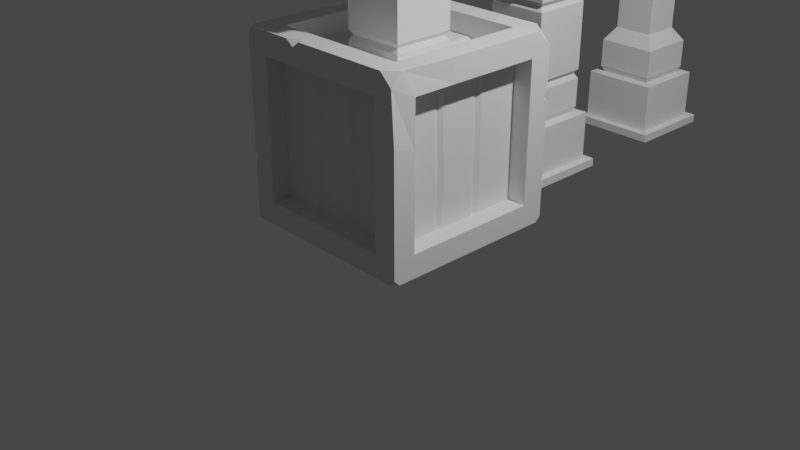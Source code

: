 # Source: dungeon.blend  (saved by Blender 3.4.6; exported with 4.5.12 LTS)
import bpy
from mathutils import Matrix  # noqa: F401  (used for matrix-valued properties, if any)

bpy.ops.wm.read_factory_settings(use_empty=True)
scene = bpy.context.scene
scene.name = 'Scene'

# ---- collections
col_collection = bpy.data.collections.new('Collection'); scene.collection.children.link(col_collection)

# ---- world
world_world = bpy.data.worlds.new('World'); scene.world = world_world
world_world.use_nodes = True; world_world.node_tree.nodes.clear()
_N = world_world.node_tree.nodes; _L = world_world.node_tree.links
n0 = _N.new('ShaderNodeOutputWorld'); n0.name = 'World Output'; n0.location = (300, 300)
n1 = _N.new('ShaderNodeBackground'); n1.name = 'Background'; n1.location = (10, 300)
n1.inputs[0].default_value = (0.05088, 0.05088, 0.05088, 1.0)
_L.new(n1.outputs[0], n0.inputs[0])
n0.is_active_output = True
world_world.color = (0.05088, 0.05088, 0.05088)
world_world.use_sun_shadow = False
world_world.sun_shadow_jitter_overblur = 0.0

# ---- cameras
cam_camera = bpy.data.cameras.new('Camera')
cam_camera.clip_end = 100.0
cam_camera.ortho_scale = 7.314

# ---- lights
light_light = bpy.data.lights.new('Light', 'POINT')
light_light.transmission_factor = 0.0
light_light.energy = 1000.0
light_light.shadow_soft_size = 0.1
light_light.shadow_maximum_resolution = 0.006
light_light.use_absolute_resolution = True

# ---- meshes
me_cylinder_001 = bpy.data.meshes.new('Cylinder.001')
me_cylinder_001.from_pydata([(0.0, 0.3905, -0.6), (0.0, 0.3905, 0.6), (0.1953, 0.3382, -0.6), (0.1953, 0.3382, 0.6), (0.3382, 0.1953, -0.6), (0.3905, 0.0, -0.5919), (0.3905, 0.0, 0.5889), (0.3382, -0.1953, -0.6), (0.3382, -0.1953, 0.6), (0.1953, -0.3382, -0.6), (0.0, -0.3905, -0.6), (0.0, -0.3905, 0.6), (-0.1953, -0.3382, -0.6), (-0.1953, -0.3382, 0.6122), (-0.3382, -0.1953, 0.6), (-0.3905, 0.0, -0.6), (-0.3905, 0.0, 0.6), (-0.3382, 0.1953, -0.6), (-0.3382, 0.1953, 0.6), (-0.1953, 0.3382, -0.5794), (-0.1953, 0.3382, 0.6), (-0.3221, -0.5578, 0.2832), (-0.3344, -0.5792, 0.1245), (-0.3344, -0.5792, -0.114), (-0.3221, -0.5578, -0.2832), (-0.5578, -0.3221, 0.2832), (-0.5792, -0.3344, 0.114), (-0.5792, -0.3344, -0.114), (-0.5578, -0.3221, -0.2659), (-0.6441, -2.924e-11, 0.2722), (-0.6688, 9.359e-11, 0.114), (-0.6688, 9.359e-11, -0.114), (-0.6441, -2.924e-11, -0.2832), (-0.5578, 0.3221, 0.2832), (-0.5792, 0.3344, 0.114), (-0.5792, 0.3344, -0.1259), (-0.5578, 0.3221, -0.2832), (-9.313e-10, 0.6688, 0.114), (-9.313e-10, 0.6441, 0.2832), (-0.3221, 0.5578, 0.2832), (-0.3344, 0.5792, 0.114), (-9.313e-10, 0.6441, -0.2832), (-9.313e-10, 0.6688, -0.114), (-0.3344, 0.5792, -0.114), (-0.3221, 0.5578, -0.292), (0.0, 0.608, -0.114), (0.0, 0.5856, -0.2832), (0.0, 0.5856, 0.2832), (0.0, 0.608, 0.114), (0.304, 0.5266, 0.114), (0.2928, 0.5071, 0.2832), (0.2928, 0.5071, -0.2832), (0.304, 0.5266, -0.114), (0.5266, 0.304, 0.114), (0.5071, 0.2928, 0.2832), (0.5071, 0.2928, -0.2832), (0.5266, 0.304, -0.114), (0.608, 5.366e-10, 0.114), (0.5856, 4.25e-10, 0.2832), (0.5856, 4.25e-10, -0.2832), (0.608, 5.366e-10, -0.114), (0.5266, -0.304, 0.114), (0.5071, -0.2928, 0.2832), (0.5071, -0.2928, -0.2832), (0.5266, -0.304, -0.114), (0.304, -0.5266, 0.114), (0.2928, -0.5071, 0.2832), (0.2928, -0.5071, -0.2832), (0.304, -0.5266, -0.114), (0.0, -0.608, 0.114), (0.0, -0.5856, 0.2832), (0.0, -0.5856, -0.2832), (0.0, -0.608, -0.114), (-0.304, -0.5266, 0.114), (-0.2928, -0.5071, 0.2832), (-0.2928, -0.5071, -0.2832), (-0.304, -0.5266, -0.114), (-0.5266, -0.304, 0.114), (-0.5071, -0.2928, 0.2832), (-0.5071, -0.2928, -0.2832), (-0.5266, -0.304, -0.114), (-0.608, 5.366e-10, 0.114), (-0.5856, 4.25e-10, 0.2832), (-0.5856, 4.25e-10, -0.2832), (-0.608, 5.366e-10, -0.114), (-0.5266, 0.304, 0.114), (-0.5071, 0.2928, 0.2832), (-0.5071, 0.2928, -0.2832), (-0.5266, 0.304, -0.114), (-0.304, 0.5266, 0.114), (-0.2928, 0.5071, 0.2832), (-0.2928, 0.5071, -0.2832), (-0.304, 0.5266, -0.114), (-9.313e-10, -0.6441, -0.2832), (-9.313e-10, -0.6688, -0.114), (-9.313e-10, -0.6688, 0.114), (-9.313e-10, -0.6441, 0.3015), (0.3221, -0.5578, -0.2832), (0.3344, -0.5792, -0.114), (0.3344, -0.5792, 0.114), (0.3221, -0.5578, 0.2832), (0.5578, -0.3221, -0.2832), (0.5792, -0.3344, -0.1324), (0.5792, -0.3344, 0.114), (0.5578, -0.3221, 0.2832), (0.6441, -2.924e-11, -0.2832), (0.6688, 9.359e-11, -0.114), (0.6688, 9.359e-11, 0.114), (0.6441, -2.924e-11, 0.2832), (0.5578, 0.3221, -0.2832), (0.5792, 0.3344, -0.114), (0.5792, 0.3344, 0.114), (0.5578, 0.3221, 0.2832), (0.3221, 0.5578, -0.2832), (0.3344, 0.5792, -0.114), (0.3344, 0.5792, 0.114), (0.3221, 0.5578, 0.2832), (0.0, 0.5, -0.6), (0.25, 0.433, -0.6), (0.25, 0.433, 0.6), (0.0, 0.5, 0.5862), (0.433, 0.25, -0.5878), (0.5, 0.0, -0.6), (0.5, 0.0, 0.6), (0.433, -0.25, -0.6), (0.433, -0.25, 0.6), (0.25, -0.433, -0.6), (0.0, -0.5, -0.6), (0.0, -0.5, 0.6066), (-0.25, -0.433, -0.6053), (-0.25, -0.433, 0.6), (-0.433, -0.25, 0.6), (-0.5, 0.0, -0.6), (-0.5, 0.0, 0.5984), (-0.433, 0.25, -0.6), (-0.433, 0.25, 0.6), (-0.25, 0.433, -0.6), (-0.25, 0.433, 0.6), (0.0, 0.3905, -0.522), (0.1953, 0.3382, -0.522), (0.1953, 0.3382, 0.522), (0.0, 0.3905, 0.522), (0.3382, 0.1953, -0.522), (0.3382, 0.1953, 0.522), (0.3905, 0.0, -0.522), (0.3905, 0.0, 0.522), (0.3382, -0.1953, -0.522), (0.3382, -0.1953, 0.522), (0.1953, -0.3382, -0.522), (0.1953, -0.3382, 0.522), (0.0, -0.3905, -0.522), (0.0, -0.3905, 0.522), (-0.1953, -0.3382, -0.522), (-0.1953, -0.3382, 0.522), (-0.3382, -0.1953, -0.522), (-0.3382, -0.1953, 0.522), (-0.3905, 0.0, -0.522), (-0.3905, 0.0, 0.522), (-0.3382, 0.1953, -0.522), (-0.3382, 0.1953, 0.522), (-0.1953, 0.3382, -0.522), (-0.1953, 0.3382, 0.522), (0.3467, 0.1635, 0.5964), (0.3148, 0.2187, 0.6), (0.3382, 0.1953, 0.5681), (0.4096, 0.2734, 0.6), (0.4416, 0.2181, 0.6), (0.4402, 0.2542, 0.5692), (0.1532, -0.3495, 0.6), (0.2261, -0.3074, 0.6), (0.1953, -0.3382, 0.5579), (0.2808, -0.4022, 0.6), (0.208, -0.4443, 0.6011), (0.2555, -0.4425, 0.5594), (-0.3025, -0.231, -0.6), (-0.3513, -0.1465, -0.6), (-0.3382, -0.1953, -0.5512), (-0.4461, -0.2012, -0.6), (-0.3973, -0.2857, -0.601), (-0.444, -0.2564, -0.5529)], [], [(54, 167, 166, 123, 58), (52, 49, 53, 56), (56, 53, 57, 60), (60, 57, 61, 64), (64, 61, 65, 68), (68, 65, 69, 72), (72, 69, 73, 76), (76, 73, 77, 80), (80, 77, 81, 84), (84, 81, 85, 88), (20, 18, 159, 161), (88, 85, 89, 92), (47, 120, 119, 50), (5, 7, 146, 144), (45, 48, 49, 52), (90, 137, 120, 47), (43, 42, 41, 44), (134, 87, 91, 136), (86, 135, 137, 90), (132, 83, 87, 134), (82, 133, 135, 86), (78, 131, 133, 82), (177, 179, 79, 83, 132), (74, 130, 131, 78), (127, 71, 75, 129), (70, 128, 130, 74), (126, 67, 71, 127), (124, 63, 67, 126), (66, 173, 172, 128, 70), (122, 59, 63, 124), (58, 123, 125, 62), (121, 55, 59, 122), (118, 51, 55, 121), (136, 91, 46, 117), (92, 89, 48, 45), (73, 69, 95, 22), (91, 87, 36, 44), (52, 56, 110, 114), (70, 74, 21, 96), (88, 92, 43, 35), (65, 61, 103, 99), (83, 79, 28, 32), (62, 66, 100, 104), (80, 84, 31, 27), (57, 53, 111, 107), (75, 71, 93, 24), (48, 89, 40, 37), (54, 58, 108, 112), (72, 76, 23, 94), (67, 63, 101, 97), (85, 81, 30, 34), (90, 47, 38, 39), (64, 68, 98, 102), (82, 86, 33, 29), (59, 55, 109, 105), (77, 73, 22, 26), (49, 48, 37, 115), (56, 60, 106, 110), (74, 78, 25, 21), (117, 46, 51, 118), (39, 38, 37, 40), (35, 43, 44, 36), (33, 39, 40, 34), (31, 35, 36, 32), (29, 33, 34, 30), (27, 31, 32, 28), (25, 29, 30, 26), (23, 27, 28, 24), (21, 25, 26, 22), (94, 23, 24, 93), (96, 21, 22, 95), (98, 94, 93, 97), (100, 96, 95, 99), (102, 98, 97, 101), (104, 100, 99, 103), (106, 102, 101, 105), (108, 104, 103, 107), (110, 106, 105, 109), (112, 108, 107, 111), (114, 110, 109, 113), (116, 112, 111, 115), (42, 114, 113, 41), (38, 116, 115, 37), (55, 51, 113, 109), (78, 82, 29, 25), (60, 64, 102, 106), (81, 77, 26, 30), (63, 59, 105, 101), (86, 90, 39, 33), (68, 72, 94, 98), (50, 54, 112, 116), (89, 85, 34, 40), (71, 67, 97, 93), (53, 49, 115, 111), (76, 80, 27, 23), (58, 62, 104, 108), (45, 52, 114, 42), (92, 45, 42, 43), (79, 75, 24, 28), (61, 57, 107, 103), (84, 88, 35, 31), (66, 70, 96, 100), (51, 46, 41, 113), (87, 83, 32, 36), (69, 65, 99, 95), (47, 50, 116, 38), (46, 91, 44, 41), (2, 0, 117, 118), (1, 3, 119, 120), (4, 2, 118, 121), (6, 162, 164, 143, 145), (5, 4, 121, 122), (3, 163, 165, 119), (7, 5, 122, 124), (6, 8, 125, 123), (9, 7, 124, 126), (11, 168, 170, 149, 151), (10, 9, 126, 127), (8, 169, 171, 125), (12, 10, 127, 129), (11, 13, 130, 128), (176, 175, 15, 156, 154), (13, 14, 131, 130), (129, 75, 79, 179, 178), (14, 16, 133, 131), (17, 15, 132, 134), (16, 18, 135, 133), (19, 17, 134, 136), (18, 20, 137, 135), (0, 19, 136, 117), (20, 1, 120, 137), (140, 141, 161, 159, 157, 155, 153, 151, 149, 147, 145, 143), (138, 139, 142, 144, 146, 148, 150, 152, 154, 156, 158, 160), (174, 12, 129, 178), (8, 6, 145, 147), (19, 0, 138, 160), (0, 2, 139, 138), (14, 13, 153, 155), (7, 9, 148, 146), (1, 20, 161, 141), (3, 1, 141, 140), (15, 175, 177, 132), (168, 11, 128, 172), (2, 4, 142, 139), (16, 14, 155, 157), (9, 10, 150, 148), (162, 6, 123, 166), (15, 17, 158, 156), (62, 125, 171, 173, 66), (4, 5, 144, 142), (18, 16, 157, 159), (10, 12, 152, 150), (50, 119, 165, 167, 54), (17, 19, 160, 158), (13, 11, 151, 153), (162, 166, 167, 164), (164, 167, 165, 163), (164, 163, 3, 140, 143), (168, 172, 173, 170), (170, 173, 171, 169), (170, 169, 8, 147, 149), (177, 175, 176, 179), (179, 176, 174, 178), (12, 174, 176, 154, 152)])
_uv = me_cylinder_001.uv_layers.new(name='UVMap')
_uv.uv.foreach_set('vector', [0.8333, 0.868, 0.8333, 0.9872, 0.8227, 1.0, 0.75, 1.0, 0.75, 0.868, 0.9167, 0.7025, 0.9167, 0.7975, 0.8333, 0.7975, 0.8333, 0.7025, 0.8333, 0.7025, 0.8333, 0.7975, 0.75, 0.7975, 0.75, 0.7025, 0.75, 0.7025, 0.75, 0.7975, 0.6667, 0.7975, 0.6667, 0.7025, 0.6667, 0.7025, 0.6667, 0.7975, 0.5833, 0.7975, 0.5833, 0.7025, 0.5833, 0.7025, 0.5833, 0.7975, 0.5, 0.7975, 0.5, 0.7025, 0.5, 0.7025, 0.5, 0.7975, 0.4167, 0.7975, 0.4167, 0.7025, 0.4167, 0.7025, 0.4167, 0.7975, 0.3333, 0.7975, 0.3333, 0.7025, 0.3333, 0.7025, 0.3333, 0.7975, 0.25, 0.7975, 0.25, 0.7025, 0.25, 0.7025, 0.25, 0.7975, 0.1667, 0.7975, 0.1667, 0.7025, 0.1563, 0.4123, 0.08765, 0.3437, 0.08765, 0.3437, 0.1563, 0.4123, 0.1667, 0.7025, 0.1667, 0.7975, 0.08333, 0.7975, 0.08333, 0.7025, 1.0, 0.868, 1.0, 1.0, 0.9167, 1.0, 0.9167, 0.868, 0.9375, 0.25, 0.9123, 0.1563, 0.9123, 0.1563, 0.9375, 0.25, 1.0, 0.7025, 1.0, 0.7975, 0.9167, 0.7975, 0.9167, 0.7025, 0.08333, 0.868, 0.08333, 1.0, 7.451e-08, 1.0, 7.451e-08, 0.868, 0.08333, 0.7025, 7.451e-08, 0.7025, 7.451e-08, 0.632, 0.08333, 0.632, 0.1667, 0.5, 0.1667, 0.632, 0.08333, 0.632, 0.08333, 0.5, 0.1667, 0.868, 0.1667, 1.0, 0.08333, 1.0, 0.08333, 0.868, 0.25, 0.5, 0.25, 0.632, 0.1667, 0.632, 0.1667, 0.5, 0.25, 0.868, 0.25, 1.0, 0.1667, 1.0, 0.1667, 0.868, 0.3333, 0.868, 0.3333, 1.0, 0.25, 1.0, 0.25, 0.868, 0.3171, 0.5, 0.3333, 0.5196, 0.3333, 0.632, 0.25, 0.632, 0.25, 0.5, 0.4167, 0.868, 0.4167, 1.0, 0.3333, 1.0, 0.3333, 0.868, 0.5, 0.5, 0.5, 0.632, 0.4167, 0.632, 0.4167, 0.5, 0.5, 0.868, 0.5, 1.0, 0.4167, 1.0, 0.4167, 0.868, 0.5833, 0.5, 0.5833, 0.632, 0.5, 0.632, 0.5, 0.5, 0.6667, 0.5, 0.6667, 0.632, 0.5833, 0.632, 0.5833, 0.5, 0.5833, 0.868, 0.5833, 0.9831, 0.5693, 1.0, 0.5, 1.0, 0.5, 0.868, 0.75, 0.5, 0.75, 0.632, 0.6667, 0.632, 0.6667, 0.5, 0.75, 0.868, 0.75, 1.0, 0.6667, 1.0, 0.6667, 0.868, 0.8333, 0.5, 0.8333, 0.632, 0.75, 0.632, 0.75, 0.5, 0.9167, 0.5, 0.9167, 0.632, 0.8333, 0.632, 0.8333, 0.5, 0.08333, 0.5, 0.08333, 0.632, 7.451e-08, 0.632, 7.451e-08, 0.5, 0.08333, 0.7025, 0.08333, 0.7975, 7.451e-08, 0.7975, 7.451e-08, 0.7025, 0.4167, 0.7975, 0.5, 0.7975, 0.5, 0.7975, 0.4167, 0.7975, 0.08333, 0.632, 0.1667, 0.632, 0.1667, 0.632, 0.08333, 0.632, 0.9167, 0.7025, 0.8333, 0.7025, 0.8333, 0.7025, 0.9167, 0.7025, 0.5, 0.868, 0.4167, 0.868, 0.4167, 0.868, 0.5, 0.868, 0.1667, 0.7025, 0.08333, 0.7025, 0.08333, 0.7025, 0.1667, 0.7025, 0.5833, 0.7975, 0.6667, 0.7975, 0.6667, 0.7975, 0.5833, 0.7975, 0.25, 0.632, 0.3333, 0.632, 0.3333, 0.632, 0.25, 0.632, 0.6667, 0.868, 0.5833, 0.868, 0.5833, 0.868, 0.6667, 0.868, 0.3333, 0.7025, 0.25, 0.7025, 0.25, 0.7025, 0.3333, 0.7025, 0.75, 0.7975, 0.8333, 0.7975, 0.8333, 0.7975, 0.75, 0.7975, 0.4167, 0.632, 0.5, 0.632, 0.5, 0.632, 0.4167, 0.632, 7.451e-08, 0.7975, 0.08333, 0.7975, 0.08333, 0.7975, 7.451e-08, 0.7975, 0.8333, 0.868, 0.75, 0.868, 0.75, 0.868, 0.8333, 0.868, 0.5, 0.7025, 0.4167, 0.7025, 0.4167, 0.7025, 0.5, 0.7025, 0.5833, 0.632, 0.6667, 0.632, 0.6667, 0.632, 0.5833, 0.632, 0.1667, 0.7975, 0.25, 0.7975, 0.25, 0.7975, 0.1667, 0.7975, 0.08333, 0.868, 7.451e-08, 0.868, 7.451e-08, 0.868, 0.08333, 0.868, 0.6667, 0.7025, 0.5833, 0.7025, 0.5833, 0.7025, 0.6667, 0.7025, 0.25, 0.868, 0.1667, 0.868, 0.1667, 0.868, 0.25, 0.868, 0.75, 0.632, 0.8333, 0.632, 0.8333, 0.632, 0.75, 0.632, 0.3333, 0.7975, 0.4167, 0.7975, 0.4167, 0.7975, 0.3333, 0.7975, 0.9167, 0.7975, 1.0, 0.7975, 1.0, 0.7975, 0.9167, 0.7975, 0.8333, 0.7025, 0.75, 0.7025, 0.75, 0.7025, 0.8333, 0.7025, 0.4167, 0.868, 0.3333, 0.868, 0.3333, 0.868, 0.4167, 0.868, 1.0, 0.5, 1.0, 0.632, 0.9167, 0.632, 0.9167, 0.5, 0.08333, 0.868, 7.451e-08, 0.868, 7.451e-08, 0.7975, 0.08333, 0.7975, 0.1667, 0.7025, 0.08333, 0.7025, 0.08333, 0.632, 0.1667, 0.632, 0.1667, 0.868, 0.08333, 0.868, 0.08333, 0.7975, 0.1667, 0.7975, 0.25, 0.7025, 0.1667, 0.7025, 0.1667, 0.632, 0.25, 0.632, 0.25, 0.868, 0.1667, 0.868, 0.1667, 0.7975, 0.25, 0.7975, 0.3333, 0.7025, 0.25, 0.7025, 0.25, 0.632, 0.3333, 0.632, 0.3333, 0.868, 0.25, 0.868, 0.25, 0.7975, 0.3333, 0.7975, 0.4167, 0.7025, 0.3333, 0.7025, 0.3333, 0.632, 0.4167, 0.632, 0.4167, 0.868, 0.3333, 0.868, 0.3333, 0.7975, 0.4167, 0.7975, 0.5, 0.7025, 0.4167, 0.7025, 0.4167, 0.632, 0.5, 0.632, 0.5, 0.868, 0.4167, 0.868, 0.4167, 0.7975, 0.5, 0.7975, 0.5833, 0.7025, 0.5, 0.7025, 0.5, 0.632, 0.5833, 0.632, 0.5833, 0.868, 0.5, 0.868, 0.5, 0.7975, 0.5833, 0.7975, 0.6667, 0.7025, 0.5833, 0.7025, 0.5833, 0.632, 0.6667, 0.632, 0.6667, 0.868, 0.5833, 0.868, 0.5833, 0.7975, 0.6667, 0.7975, 0.75, 0.7025, 0.6667, 0.7025, 0.6667, 0.632, 0.75, 0.632, 0.75, 0.868, 0.6667, 0.868, 0.6667, 0.7975, 0.75, 0.7975, 0.8333, 0.7025, 0.75, 0.7025, 0.75, 0.632, 0.8333, 0.632, 0.8333, 0.868, 0.75, 0.868, 0.75, 0.7975, 0.8333, 0.7975, 0.9167, 0.7025, 0.8333, 0.7025, 0.8333, 0.632, 0.9167, 0.632, 0.9167, 0.868, 0.8333, 0.868, 0.8333, 0.7975, 0.9167, 0.7975, 1.0, 0.7025, 0.9167, 0.7025, 0.9167, 0.632, 1.0, 0.632, 1.0, 0.868, 0.9167, 0.868, 0.9167, 0.7975, 1.0, 0.7975, 0.8333, 0.632, 0.9167, 0.632, 0.9167, 0.632, 0.8333, 0.632, 0.3333, 0.868, 0.25, 0.868, 0.25, 0.868, 0.3333, 0.868, 0.75, 0.7025, 0.6667, 0.7025, 0.6667, 0.7025, 0.75, 0.7025, 0.25, 0.7975, 0.3333, 0.7975, 0.3333, 0.7975, 0.25, 0.7975, 0.6667, 0.632, 0.75, 0.632, 0.75, 0.632, 0.6667, 0.632, 0.1667, 0.868, 0.08333, 0.868, 0.08333, 0.868, 0.1667, 0.868, 0.5833, 0.7025, 0.5, 0.7025, 0.5, 0.7025, 0.5833, 0.7025, 0.9167, 0.868, 0.8333, 0.868, 0.8333, 0.868, 0.9167, 0.868, 0.08333, 0.7975, 0.1667, 0.7975, 0.1667, 0.7975, 0.08333, 0.7975, 0.5, 0.632, 0.5833, 0.632, 0.5833, 0.632, 0.5, 0.632, 0.8333, 0.7975, 0.9167, 0.7975, 0.9167, 0.7975, 0.8333, 0.7975, 0.4167, 0.7025, 0.3333, 0.7025, 0.3333, 0.7025, 0.4167, 0.7025, 0.75, 0.868, 0.6667, 0.868, 0.6667, 0.868, 0.75, 0.868, 1.0, 0.7025, 0.9167, 0.7025, 0.9167, 0.7025, 1.0, 0.7025, 0.08333, 0.7025, 7.451e-08, 0.7025, 7.451e-08, 0.7025, 0.08333, 0.7025, 0.3333, 0.632, 0.4167, 0.632, 0.4167, 0.632, 0.3333, 0.632, 0.6667, 0.7975, 0.75, 0.7975, 0.75, 0.7975, 0.6667, 0.7975, 0.25, 0.7025, 0.1667, 0.7025, 0.1667, 0.7025, 0.25, 0.7025, 0.5833, 0.868, 0.5, 0.868, 0.5, 0.868, 0.5833, 0.868, 0.9167, 0.632, 1.0, 0.632, 1.0, 0.632, 0.9167, 0.632, 0.1667, 0.632, 0.25, 0.632, 0.25, 0.632, 0.1667, 0.632, 0.5, 0.7975, 0.5833, 0.7975, 0.5833, 0.7975, 0.5, 0.7975, 1.0, 0.868, 0.9167, 0.868, 0.9167, 0.868, 1.0, 0.868, 7.451e-08, 0.632, 0.08333, 0.632, 0.08333, 0.632, 7.451e-08, 0.632, 0.8437, 0.4123, 0.75, 0.4375, 0.75, 0.49, 0.87, 0.4578, 0.25, 0.4375, 0.3437, 0.4123, 0.37, 0.4578, 0.25, 0.49, 0.9123, 0.3437, 0.8437, 0.4123, 0.87, 0.4578, 0.9578, 0.37, 0.4375, 0.25, 0.4164, 0.3285, 0.4123, 0.3437, 0.4123, 0.3437, 0.4375, 0.25, 0.9375, 0.25, 0.9123, 0.3437, 0.9578, 0.37, 0.99, 0.25, 0.3437, 0.4123, 0.4011, 0.355, 0.4466, 0.3812, 0.37, 0.4578, 0.9123, 0.1563, 0.9375, 0.25, 0.99, 0.25, 0.9578, 0.13, 0.4375, 0.25, 0.4123, 0.1563, 0.4578, 0.13, 0.49, 0.25, 0.8437, 0.08765, 0.9123, 0.1563, 0.9578, 0.13, 0.87, 0.04215, 0.25, 0.06254, 0.3235, 0.08224, 0.3437, 0.08765, 0.3437, 0.08765, 0.25, 0.06254, 0.75, 0.06254, 0.8437, 0.08765, 0.87, 0.04215, 0.75, 0.01, 0.4123, 0.1563, 0.3585, 0.1024, 0.3848, 0.05693, 0.4578, 0.13, 0.6563, 0.08765, 0.75, 0.06254, 0.75, 0.01, 0.63, 0.04215, 0.25, 0.06254, 0.1563, 0.08765, 0.13, 0.04215, 0.25, 0.01, 0.5877, 0.1563, 0.5814, 0.1797, 0.5625, 0.25, 0.5625, 0.25, 0.5877, 0.1563, 0.1563, 0.08765, 0.08765, 0.1563, 0.04215, 0.13, 0.13, 0.04215, 0.4167, 0.5, 0.4167, 0.632, 0.3333, 0.632, 0.3333, 0.5196, 0.3496, 0.5, 0.08765, 0.1563, 0.06254, 0.25, 0.01, 0.25, 0.04215, 0.13, 0.5877, 0.3437, 0.5625, 0.25, 0.51, 0.25, 0.5422, 0.37, 0.06254, 0.25, 0.08765, 0.3437, 0.04215, 0.37, 0.01, 0.25, 0.6563, 0.4123, 0.5877, 0.3437, 0.5422, 0.37, 0.63, 0.4578, 0.08765, 0.3437, 0.1563, 0.4123, 0.13, 0.4578, 0.04215, 0.37, 0.75, 0.4375, 0.6563, 0.4123, 0.63, 0.4578, 0.75, 0.49, 0.1563, 0.4123, 0.25, 0.4375, 0.25, 0.49, 0.13, 0.4578, 0.3437, 0.4123, 0.25, 0.4375, 0.1563, 0.4123, 0.08765, 0.3437, 0.06254, 0.25, 0.08765, 0.1563, 0.1563, 0.08765, 0.25, 0.06254, 0.3437, 0.08765, 0.4123, 0.1563, 0.4375, 0.25, 0.4123, 0.3437, 0.75, 0.4375, 0.8437, 0.4123, 0.9123, 0.3437, 0.9375, 0.25, 0.9123, 0.1563, 0.8437, 0.08765, 0.75, 0.06254, 0.6563, 0.08765, 0.5877, 0.1563, 0.5625, 0.25, 0.5877, 0.3437, 0.6563, 0.4123, 0.6048, 0.1391, 0.6563, 0.08765, 0.63, 0.04215, 0.5593, 0.1129, 0.4123, 0.1563, 0.4375, 0.25, 0.4375, 0.25, 0.4123, 0.1563, 0.6563, 0.4123, 0.75, 0.4375, 0.75, 0.4375, 0.6563, 0.4123, 0.75, 0.4375, 0.8437, 0.4123, 0.8437, 0.4123, 0.75, 0.4375, 0.08765, 0.1563, 0.1563, 0.08765, 0.1563, 0.08765, 0.08765, 0.1563, 0.9123, 0.1563, 0.8437, 0.08765, 0.8437, 0.08765, 0.9123, 0.1563, 0.25, 0.4375, 0.1563, 0.4123, 0.1563, 0.4123, 0.25, 0.4375, 0.3437, 0.4123, 0.25, 0.4375, 0.25, 0.4375, 0.3437, 0.4123, 0.5625, 0.25, 0.5814, 0.1797, 0.5359, 0.1534, 0.51, 0.25, 0.3235, 0.08224, 0.25, 0.06254, 0.25, 0.01, 0.3498, 0.03675, 0.8437, 0.4123, 0.9123, 0.3437, 0.9123, 0.3437, 0.8437, 0.4123, 0.06254, 0.25, 0.08765, 0.1563, 0.08765, 0.1563, 0.06254, 0.25, 0.8437, 0.08765, 0.75, 0.06254, 0.75, 0.06254, 0.8437, 0.08765, 0.4164, 0.3285, 0.4375, 0.25, 0.49, 0.25, 0.462, 0.3547, 0.5625, 0.25, 0.5877, 0.3437, 0.5877, 0.3437, 0.5625, 0.25, 0.6667, 0.868, 0.6667, 1.0, 0.5974, 1.0, 0.5833, 0.9831, 0.5833, 0.868, 0.9123, 0.3437, 0.9375, 0.25, 0.9375, 0.25, 0.9123, 0.3437, 0.08765, 0.3437, 0.06254, 0.25, 0.06254, 0.25, 0.08765, 0.3437, 0.75, 0.06254, 0.6563, 0.08765, 0.6563, 0.08765, 0.75, 0.06254, 0.9167, 0.868, 0.9167, 1.0, 0.844, 1.0, 0.8333, 0.9872, 0.8333, 0.868, 0.5877, 0.3437, 0.6563, 0.4123, 0.6563, 0.4123, 0.5877, 0.3437, 0.1563, 0.08765, 0.25, 0.06254, 0.25, 0.06254, 0.1563, 0.08765, 0.4164, 0.3285, 0.462, 0.3547, 0.4613, 0.3715, 0.4127, 0.346, 0.4127, 0.346, 0.4613, 0.3715, 0.4466, 0.3812, 0.4011, 0.355, 0.4123, 0.3437, 0.4011, 0.355, 0.3437, 0.4123, 0.3437, 0.4123, 0.4123, 0.3437, 0.3235, 0.08224, 0.3498, 0.03675, 0.3726, 0.03783, 0.3409, 0.07858, 0.3409, 0.07858, 0.3726, 0.03783, 0.3848, 0.05693, 0.3585, 0.1024, 0.3437, 0.08765, 0.3585, 0.1024, 0.4123, 0.1563, 0.4123, 0.1563, 0.3437, 0.08765, 0.5359, 0.1534, 0.5814, 0.1797, 0.586, 0.1463, 0.5422, 0.13, 0.5422, 0.13, 0.586, 0.1463, 0.6048, 0.1391, 0.5593, 0.1129, 0.6563, 0.08765, 0.6048, 0.1391, 0.5877, 0.1563, 0.5877, 0.1563, 0.6563, 0.08765])
me_cylinder_001.update()
me_cube_001 = bpy.data.meshes.new('Cube.001')
me_cube_001.from_pydata([(-1.0, -1.0, -1.0), (-1.0, -0.7519, -0.7519), (-1.0, -0.7519, 0.7519), (-1.0, 0.7519, 0.7519), (-1.0, 0.7519, -0.7519), (-0.7519, 1.0, -0.7519), (-0.7519, 1.0, 0.7519), (0.7519, 1.0, 0.7519), (0.7519, 1.0, -0.7519), (1.0, 0.7519, -0.7519), (1.0, 0.7519, 0.7519), (1.0, -0.7519, 0.7519), (1.0, -0.7519, -0.7519), (0.7519, -1.0, -0.7519), (0.7519, -1.0, 0.7519), (-0.7519, -1.0, 0.7519), (-0.7519, -1.0, -0.7519), (-0.7519, 0.7519, -1.0), (0.7519, 0.7519, -1.0), (0.7519, -0.7519, -1.0), (-0.7519, -0.7519, -1.0), (0.7519, 0.7519, 1.0), (-0.7519, 0.7519, 1.0), (-0.7519, -0.7519, 1.0), (0.7519, -0.7519, 1.0), (0.7891, -0.7519, -0.7519), (0.7891, -0.7519, 0.7519), (0.7891, 0.7519, -0.7519), (0.7891, 0.7519, 0.7519), (-0.7519, -0.7891, 0.7519), (-0.7519, -0.7891, -0.7519), (0.7519, -0.7891, -0.7519), (0.7519, -0.7891, 0.7519), (-0.7891, 0.7519, 0.7519), (-0.7891, 0.7519, -0.7519), (-0.7891, -0.7519, -0.7519), (-0.7891, -0.7519, 0.7519), (0.7519, 0.7891, 0.7519), (0.7519, 0.7891, -0.7519), (-0.7519, 0.7891, -0.7519), (-0.7519, 0.7891, 0.7519), (0.7519, 0.7519, 0.7891), (-0.7519, 0.7519, 0.7891), (-0.7519, -0.7519, 0.7891), (0.7519, -0.7519, 0.7891), (-0.7519, 0.7519, -0.7891), (0.7519, 0.7519, -0.7891), (0.7519, -0.7519, -0.7891), (-0.7519, -0.7519, -0.7891), (-0.3333, 1.0, -1.0), (-0.3333, 1.0, 1.0), (0.3333, 1.0, 1.0), (-0.3333, -1.0, -1.0), (0.3333, -1.0, -1.0), (0.3333, -1.0, 1.0), (0.2506, 1.0, -0.7519), (-0.2506, 1.0, -0.7519), (-0.2506, 1.0, 0.7519), (0.2506, 1.0, 0.7519), (-0.2506, -1.0, -0.7519), (0.2506, -1.0, -0.7519), (0.2506, -1.0, 0.7519), (-0.2506, -1.0, 0.7519), (0.2506, 0.7519, -1.0), (-0.2506, 0.7519, -1.0), (-0.2506, -0.7519, -1.0), (0.2506, -0.7519, -1.0), (-0.2506, 0.7519, 1.0), (0.2506, 0.7519, 1.0), (0.2506, -0.7519, 1.0), (-0.2506, -0.7519, 1.0), (-1.0, 0.3333, -1.0), (-1.0, -0.3333, -1.0), (-1.0, -0.3333, 1.0), (-1.0, 0.3333, 0.9708), (1.0, -0.3333, -1.0), (1.0, 0.3333, -1.0), (1.0, 0.3333, 1.0), (1.0, -0.3333, 1.0), (-1.0, 0.2506, -0.7519), (-1.0, -0.2506, -0.7519), (-1.0, -0.2506, 0.7519), (-1.0, 0.2506, 0.7519), (1.0, -0.2506, -0.7519), (1.0, 0.2506, -0.7519), (1.0, 0.2506, 0.7519), (1.0, -0.2506, 0.7519), (-0.7519, 0.2506, -1.0), (-0.7519, -0.2506, -1.0), (0.7519, -0.2506, -1.0), (0.7519, 0.2506, -1.0), (0.7519, 0.2506, 1.0), (0.7519, -0.2506, 1.0), (-0.7519, -0.2506, 1.0), (-0.7519, 0.2506, 1.0), (-0.7519, 0.2506, 0.7891), (-0.7519, -0.2506, 0.7891), (0.7519, -0.2506, 0.7891), (0.7519, 0.2506, 0.7891), (0.7519, 0.2506, -0.7891), (0.7519, -0.2506, -0.7891), (-0.7519, -0.2506, -0.7891), (-0.7519, 0.2506, -0.7891), (0.1948, -0.7891, -0.7519), (0.3065, -0.7891, -0.7519), (0.2506, -0.7332, -0.7519), (0.2506, -0.7569, -0.7519), (-0.3065, -0.7891, -0.7519), (-0.1948, -0.7891, -0.7519), (-0.2506, -0.7332, -0.7519), (-0.2506, -0.7569, -0.7519), (-0.1948, -0.7891, 0.7519), (-0.3065, -0.7891, 0.7519), (-0.2506, -0.7332, 0.7519), (-0.2506, -0.7569, 0.7519), (0.3065, -0.7891, 0.7519), (0.1948, -0.7891, 0.7519), (0.2506, -0.7332, 0.7519), (0.2506, -0.7569, 0.7519), (-0.1948, 0.7891, -0.7519), (-0.3065, 0.7891, -0.7519), (-0.2506, 0.7332, -0.7519), (-0.2506, 0.7569, -0.7519), (0.3065, 0.7891, -0.7519), (0.1948, 0.7891, -0.7519), (0.2506, 0.7332, -0.7519), (0.2506, 0.7569, -0.7519), (0.1948, 0.7891, 0.7519), (0.3065, 0.7891, 0.7519), (0.2506, 0.7332, 0.7519), (0.2506, 0.7569, 0.7519), (-0.3065, 0.7891, 0.7519), (-0.1948, 0.7891, 0.7519), (-0.2506, 0.7332, 0.7519), (-0.2506, 0.7569, 0.7519), (0.3065, 0.7519, 0.7891), (0.1948, 0.7519, 0.7891), (0.2506, 0.7519, 0.7332), (0.2506, 0.7519, 0.7622), (-0.1948, 0.7519, 0.7891), (-0.3065, 0.7519, 0.7891), (-0.2506, 0.7519, 0.7332), (-0.2506, 0.7519, 0.7622), (-0.3065, -0.7519, 0.7891), (-0.1948, -0.7519, 0.7891), (-0.2506, -0.7519, 0.7332), (-0.2506, -0.7519, 0.7622), (0.1948, -0.7519, 0.7891), (0.3065, -0.7519, 0.7891), (0.2506, -0.7519, 0.7332), (0.2506, -0.7519, 0.7622), (-0.3065, 0.7519, -0.7891), (-0.1948, 0.7519, -0.7891), (-0.2506, 0.7519, -0.7332), (-0.2506, 0.7519, -0.7622), (0.1948, 0.7519, -0.7891), (0.3065, 0.7519, -0.7891), (0.2506, 0.7519, -0.7332), (0.2506, 0.7519, -0.7622), (0.3065, -0.7519, -0.7891), (0.1948, -0.7519, -0.7891), (0.2506, -0.7519, -0.7332), (0.2506, -0.7519, -0.7622), (-0.1948, -0.7519, -0.7891), (-0.3065, -0.7519, -0.7891), (-0.2506, -0.7519, -0.7332), (-0.2506, -0.7519, -0.7622), (0.7891, 0.1948, -0.7519), (0.7891, 0.3065, -0.7519), (0.7332, 0.2506, -0.7519), (0.7639, 0.2506, -0.7519), (0.7891, -0.3065, -0.7519), (0.7891, -0.1948, -0.7519), (0.7332, -0.2506, -0.7519), (0.7639, -0.2506, -0.7519), (0.7891, -0.1948, 0.7519), (0.7891, -0.3065, 0.7519), (0.7332, -0.2506, 0.7519), (0.7639, -0.2506, 0.7519), (0.7891, 0.3065, 0.7519), (0.7891, 0.1948, 0.7519), (0.7332, 0.2506, 0.7519), (0.7639, 0.2506, 0.7519), (-0.7891, -0.1948, -0.7519), (-0.7891, -0.3065, -0.7519), (-0.7332, -0.2506, -0.7519), (-0.7639, -0.2506, -0.7519), (-0.7891, 0.3065, -0.7519), (-0.7891, 0.1948, -0.7519), (-0.7332, 0.2506, -0.7519), (-0.7639, 0.2506, -0.7519), (-0.7891, 0.1948, 0.7519), (-0.7891, 0.3065, 0.7519), (-0.7332, 0.2506, 0.7519), (-0.7639, 0.2506, 0.7519), (-0.7891, -0.3065, 0.7519), (-0.7891, -0.1948, 0.7519), (-0.7332, -0.2506, 0.7519), (-0.7639, -0.2506, 0.7519), (0.1948, 0.2506, -0.7891), (0.3065, 0.2506, -0.7891), (0.2506, 0.2506, -0.7622), (0.3065, -0.2506, -0.7891), (0.1948, -0.2506, -0.7891), (0.2506, -0.2506, -0.7622), (-0.3065, 0.2506, -0.7891), (-0.1948, 0.2506, -0.7891), (-0.2506, 0.2506, -0.7622), (-0.1948, -0.2506, -0.7891), (-0.3065, -0.2506, -0.7891), (-0.2506, -0.2506, -0.7622), (-0.1948, 0.2506, 0.7891), (-0.3065, 0.2506, 0.7891), (-0.2506, 0.2506, 0.7622), (-0.3065, -0.2506, 0.7891), (-0.1948, -0.2506, 0.7891), (-0.2506, -0.2506, 0.7622), (0.3065, 0.2506, 0.7891), (0.1948, 0.2506, 0.7891), (0.2506, 0.2506, 0.7622), (0.1948, -0.2506, 0.7891), (0.3065, -0.2506, 0.7891), (0.2506, -0.2506, 0.7622), (-1.0, -1.0, 0.3333), (-1.0, 1.0, -0.3333), (1.0, 1.0, -0.3333), (1.0, -1.0, 0.3333), (1.0, -1.0, -0.3333), (-1.0, -0.7519, -0.2506), (-1.0, -0.7519, 0.2506), (-1.0, 0.7519, 0.2506), (-1.0, 0.7519, -0.2506), (-0.7519, 1.0, 0.2506), (-0.7519, 1.0, -0.2506), (0.7519, 1.0, 0.2506), (0.7519, 1.0, -0.2506), (1.0, 0.7519, 0.2506), (1.0, 0.7519, -0.2506), (1.0, -0.7519, 0.2506), (1.0, -0.7519, -0.2506), (0.7519, -1.0, 0.2506), (0.7519, -1.0, -0.2506), (-0.7519, -1.0, -0.2506), (-0.7519, -1.0, 0.2506), (0.7891, -0.7519, -0.2506), (0.7891, -0.7519, 0.2506), (0.7891, 0.7519, 0.2506), (0.7891, 0.7519, -0.2506), (-0.7519, -0.7891, 0.2506), (-0.7519, -0.7891, -0.2506), (0.7519, -0.7891, 0.2506), (0.7519, -0.7891, -0.2506), (-0.7891, 0.7519, 0.2506), (-0.7891, 0.7519, -0.2506), (-0.7891, -0.7519, 0.2506), (-0.7891, -0.7519, -0.2506), (0.7519, 0.7891, 0.2506), (0.7519, 0.7891, -0.2506), (-0.7519, 0.7891, -0.2506), (-0.7519, 0.7891, 0.2506), (0.1948, 0.7891, 0.2506), (0.1948, 0.7891, -0.2506), (0.2506, 0.7569, -0.2506), (0.2506, 0.7569, 0.2506), (0.3065, 0.7891, -0.2506), (0.3065, 0.7891, 0.2506), (-0.2782, 0.7891, 0.2506), (-0.3065, 0.7891, -0.2506), (-0.2506, 0.7569, -0.2506), (-0.2224, 0.7569, 0.2506), (-0.1948, 0.7891, -0.2506), (-0.1665, 0.7891, 0.2506), (-0.1808, -0.7891, 0.2506), (-0.1948, -0.7891, -0.2506), (-0.2506, -0.7569, -0.2506), (-0.2366, -0.7569, 0.2506), (-0.3065, -0.7891, -0.2506), (-0.2924, -0.7891, 0.2506), (0.3065, -0.7891, 0.2506), (0.3065, -0.7891, -0.2506), (0.2506, -0.7569, -0.2506), (0.2506, -0.7569, 0.2506), (0.1948, -0.7891, -0.2506), (0.1948, -0.7891, 0.2506), (-0.7891, 0.1948, 0.2506), (-0.7891, 0.1948, -0.2506), (-0.7639, 0.2506, -0.2506), (-0.7639, 0.2506, 0.2506), (-0.7891, 0.3065, -0.2506), (-0.7891, 0.3065, 0.2506), (-0.7891, -0.3065, 0.2506), (-0.7891, -0.3065, -0.2506), (-0.7639, -0.2506, -0.2506), (-0.7639, -0.2506, 0.2506), (-0.7891, -0.1948, -0.2506), (-0.7891, -0.1948, 0.2506), (0.7891, -0.1948, 0.2506), (0.7891, -0.1732, -0.2506), (0.7639, -0.229, -0.2506), (0.7639, -0.2506, 0.2506), (0.7891, -0.2848, -0.2506), (0.7891, -0.3065, 0.2506), (0.7891, 0.3065, 0.2506), (0.7891, 0.3065, -0.2506), (0.7639, 0.2506, -0.2506), (0.7639, 0.2506, 0.2506), (0.7891, 0.1948, -0.2506), (0.7891, 0.1948, 0.2506), (-0.9102, 1.0, -0.9102), (-0.8729, 1.0, -1.0), (-0.9102, 0.9102, -1.0), (-1.0, 0.8729, -1.0), (-1.0, 0.9102, -0.9102), (-1.0, 1.0, -0.8729), (0.8764, -0.9022, 1.0), (0.8305, -1.0, 1.0), (0.8764, -1.0, 0.9022), (0.9656, -1.0, 0.8732), (0.9728, -0.9108, 0.9108), (0.9656, -0.8732, 1.0), (-0.9542, -1.0, 0.9542), (-0.9352, -1.0, 1.0), (-0.9542, -0.9542, 1.0), (-1.0, -0.9352, 1.0), (-1.0, -0.9542, 0.9542), (-1.0, -1.0, 0.9352), (-0.9542, 0.9542, 1.0), (-0.9352, 1.0, 1.0), (-0.9542, 1.0, 0.9542), (-1.0, 1.0, 0.9352), (-1.0, 0.9542, 0.9542), (-1.0, 0.9352, 0.9972), (0.9542, -1.0, -0.9542), (0.9352, -1.0, -1.0), (0.9542, -0.9542, -1.0), (1.0, -0.9352, -1.0), (1.0, -0.9542, -0.9542), (1.0, -1.0, -0.9352), (1.0, 0.9614, -0.9614), (1.0, 0.9455, -1.0), (0.9614, 0.9614, -1.0), (0.9455, 1.0, -1.0), (0.9614, 1.0, -0.9614), (1.0, 1.0, -0.9455), (0.8787, 0.8787, 1.0), (1.0, 0.8284, 1.0), (1.0, 0.8787, 0.8787), (1.0, 1.0, 0.8284), (0.8787, 1.0, 0.8787), (0.8284, 1.0, 1.0), (-0.2422, -1.0, 1.0), (-0.3045, -0.9135, 1.0), (-0.4245, -1.0, 1.0), (-0.3045, -1.0, 0.9135), (0.2976, 1.0, -0.8928), (0.4464, 1.0, -1.0), (0.2976, 0.8928, -1.0), (0.2203, 1.0, -1.0), (0.9496, 1.0, 0.3165), (1.0, 1.0, 0.3865), (1.0, 0.9496, 0.3165), (1.0, 1.0, 0.2802), (-1.0, -1.0, -0.386), (-0.95, -1.0, -0.3167), (-1.0, -1.0, -0.2807), (-1.0, -0.95, -0.3167), (-1.0, 0.95, 0.3167), (-1.0, 1.0, 0.386), (-0.95, 1.0, 0.3167), (-1.0, 1.0, 0.2807)], [], [(14, 61, 129, 128, 37), (16, 59, 121, 120, 39), (139, 136, 218, 211), (10, 85, 193, 192, 33), (12, 83, 185, 184, 35), (240, 14, 37, 256), (351, 350, 54, 69, 70), (362, 363, 365), (49, 309, 308, 5, 56), (72, 0, 1, 80), (50, 327, 326, 22, 67), (361, 358, 360), (76, 339, 338, 9, 84), (71, 311, 310, 17, 87), (77, 345, 344, 21, 91), (226, 317, 316, 14, 240), (53, 333, 332, 13, 60), (350, 351, 353), (54, 315, 314, 24, 69), (73, 323, 322, 23, 93), (365, 364, 223, 229, 228), (75, 335, 334, 19, 89), (356, 355, 341, 340, 18, 63), (336, 335, 75, 83, 12), (52, 0, 20, 65), (312, 311, 71, 79, 4), (328, 327, 50, 57, 6), (324, 323, 73, 81, 2), (316, 315, 54, 61, 14), (346, 345, 77, 85, 10), (245, 26, 176, 301), (248, 29, 112, 277), (83, 84, 189, 188, 183, 185), (59, 60, 125, 124, 119, 121), (151, 45, 102, 205), (4, 79, 169, 168, 27), (155, 152, 206, 199), (231, 4, 27, 247), (99, 200, 202, 100), (87, 17, 42, 95), (235, 8, 31, 251), (135, 41, 98, 217), (91, 21, 46, 99), (239, 12, 35, 255), (89, 19, 44, 97), (242, 16, 39, 258), (93, 23, 48, 101), (215, 220, 147, 144), (203, 208, 163, 160), (229, 2, 26, 245), (232, 6, 29, 248), (2, 81, 177, 176, 26), (236, 10, 33, 252), (6, 57, 113, 112, 29), (272, 111, 116, 283), (278, 115, 32, 250), (209, 101, 48, 164), (69, 24, 47, 159, 161), (221, 97, 44, 148), (65, 20, 43, 143, 145), (61, 62, 133, 132, 127, 129), (62, 15, 40, 131, 133), (100, 202, 159, 47), (67, 22, 45, 151, 153), (70, 69, 161, 160, 163, 165), (23, 70, 165, 164, 48), (66, 65, 145, 144, 147, 149), (19, 66, 149, 148, 44), (60, 13, 38, 123, 125), (266, 131, 40, 259), (56, 5, 30, 107, 109), (55, 56, 109, 108, 103, 105), (223, 325, 324, 2, 229), (322, 321, 352, 351, 70, 23), (51, 349, 348, 7, 58), (51, 50, 67, 68), (227, 337, 336, 12, 239), (53, 52, 65, 66), (224, 313, 312, 4, 231), (342, 341, 355, 354, 55, 8), (0, 52, 59, 16), (52, 53, 60, 59), (318, 317, 226, 238, 11), (353, 352, 321, 320, 15, 62), (49, 357, 356, 63, 64), (368, 367, 329, 328, 6, 232), (50, 51, 58, 57), (96, 214, 143, 43), (63, 18, 41, 135, 137), (57, 58, 117, 116, 111, 113), (58, 7, 32, 115, 117), (260, 127, 132, 271), (256, 37, 128, 265), (42, 140, 212, 95), (217, 98, 97, 221), (17, 64, 141, 140, 42), (211, 218, 220, 215), (46, 156, 200, 99), (205, 102, 101, 209), (21, 68, 157, 156, 46), (199, 206, 208, 203), (296, 175, 180, 307), (302, 179, 28, 246), (22, 94, 102, 45), (94, 93, 101, 102), (18, 90, 98, 41), (90, 89, 97, 98), (24, 92, 100, 47), (92, 91, 99, 100), (20, 88, 96, 43), (88, 87, 95, 96), (85, 86, 197, 196, 191, 193), (86, 11, 36, 195, 197), (68, 67, 153, 152, 155, 157), (95, 212, 214, 96), (64, 63, 137, 136, 139, 141), (84, 9, 34, 187, 189), (290, 195, 36, 254), (80, 1, 25, 171, 173), (79, 80, 173, 172, 167, 169), (78, 319, 318, 11, 86), (78, 77, 91, 92), (74, 331, 330, 3, 82), (74, 73, 93, 94), (0, 72, 88, 20), (72, 71, 87, 88), (225, 343, 342, 8, 235), (76, 75, 89, 90), (75, 76, 84, 83), (360, 359, 347, 346, 10, 236), (77, 78, 86, 85), (314, 319, 78, 92, 24), (71, 72, 80, 79), (326, 331, 74, 94, 22), (73, 74, 82, 81), (81, 82, 181, 180, 175, 177), (82, 3, 28, 179, 181), (284, 191, 196, 295), (252, 33, 192, 289), (103, 106, 105), (106, 104, 105), (107, 110, 109), (110, 108, 109), (111, 114, 113), (114, 112, 113), (115, 118, 117), (118, 116, 117), (119, 122, 121), (122, 120, 121), (123, 126, 125), (126, 124, 125), (127, 130, 129), (130, 128, 129), (131, 134, 133), (134, 132, 133), (135, 138, 137), (138, 136, 137), (139, 142, 141), (142, 140, 141), (143, 146, 145), (146, 144, 145), (147, 150, 149), (150, 148, 149), (151, 154, 153), (154, 152, 153), (155, 158, 157), (158, 156, 157), (159, 162, 161), (162, 160, 161), (163, 166, 165), (166, 164, 165), (167, 170, 169), (170, 168, 169), (171, 174, 173), (174, 172, 173), (175, 178, 177), (178, 176, 177), (179, 182, 181), (182, 180, 181), (183, 186, 185), (186, 184, 185), (187, 190, 189), (190, 188, 189), (191, 194, 193), (194, 192, 193), (195, 198, 197), (198, 196, 197), (203, 160, 162, 204), (204, 162, 159, 202), (209, 164, 166, 210), (210, 166, 163, 208), (215, 144, 146, 216), (216, 146, 143, 214), (221, 148, 150, 222), (222, 150, 147, 220), (261, 124, 126, 262), (262, 126, 123, 264), (267, 120, 122, 268), (268, 122, 119, 270), (273, 108, 110, 274), (274, 110, 107, 276), (279, 104, 106, 280), (280, 106, 103, 282), (155, 199, 201, 158), (158, 201, 200, 156), (199, 203, 204, 201), (201, 204, 202, 200), (151, 205, 207, 154), (154, 207, 206, 152), (205, 209, 210, 207), (207, 210, 208, 206), (139, 211, 213, 142), (142, 213, 212, 140), (211, 215, 216, 213), (213, 216, 214, 212), (135, 217, 219, 138), (138, 219, 218, 136), (217, 221, 222, 219), (219, 222, 220, 218), (285, 188, 190, 286), (286, 190, 187, 288), (291, 184, 186, 292), (292, 186, 183, 294), (297, 172, 174, 298), (298, 174, 171, 300), (303, 168, 170, 304), (304, 170, 167, 306), (8, 55, 105, 104, 31), (182, 305, 307, 180), (305, 304, 306, 307), (179, 302, 305, 182), (302, 303, 304, 305), (178, 299, 301, 176), (299, 298, 300, 301), (175, 296, 299, 178), (296, 297, 298, 299), (198, 293, 295, 196), (293, 292, 294, 295), (195, 290, 293, 198), (290, 291, 292, 293), (194, 287, 289, 192), (287, 286, 288, 289), (191, 284, 287, 194), (284, 285, 286, 287), (118, 281, 283, 116), (281, 280, 282, 283), (115, 278, 281, 118), (278, 279, 280, 281), (114, 275, 277, 112), (275, 274, 276, 277), (111, 272, 275, 114), (272, 273, 274, 275), (134, 269, 271, 132), (269, 268, 270, 271), (131, 266, 269, 134), (266, 267, 268, 269), (130, 263, 265, 128), (263, 262, 264, 265), (127, 260, 263, 130), (260, 261, 262, 263), (34, 253, 288, 187), (253, 252, 289, 288), (188, 285, 294, 183), (285, 284, 295, 294), (184, 291, 255, 35), (291, 290, 254, 255), (168, 303, 247, 27), (303, 302, 246, 247), (172, 297, 306, 167), (297, 296, 307, 306), (38, 257, 264, 123), (257, 256, 265, 264), (124, 261, 270, 119), (261, 260, 271, 270), (120, 267, 258, 39), (267, 266, 259, 258), (104, 279, 251, 31), (279, 278, 250, 251), (108, 273, 282, 103), (273, 272, 283, 282), (9, 237, 253, 34), (237, 236, 252, 253), (5, 233, 249, 30), (233, 232, 248, 249), (1, 228, 244, 25), (228, 229, 245, 244), (15, 243, 259, 40), (243, 242, 258, 259), (11, 238, 254, 36), (238, 239, 255, 254), (7, 234, 250, 32), (234, 235, 251, 250), (3, 230, 246, 28), (230, 231, 247, 246), (30, 249, 276, 107), (249, 248, 277, 276), (25, 244, 300, 171), (244, 245, 301, 300), (366, 369, 224, 231, 230), (334, 333, 53, 66, 19), (227, 226, 240, 241), (226, 227, 239, 238), (340, 339, 76, 90, 18), (348, 347, 359, 358, 234, 7), (225, 361, 360, 236, 237), (310, 309, 49, 64, 17), (330, 329, 367, 366, 230, 3), (332, 337, 227, 241, 13), (224, 369, 368, 232, 233), (363, 362, 0, 16, 242), (223, 364, 363, 242, 243), (13, 241, 257, 38), (241, 240, 256, 257), (308, 309, 310, 311, 312, 313), (314, 315, 316, 317, 318, 319), (308, 313, 224, 233, 5), (320, 321, 322, 323, 324, 325), (326, 327, 328, 329, 330, 331), (332, 333, 334, 335, 336, 337), (320, 325, 223, 243, 15), (338, 339, 340, 341, 342, 343), (338, 343, 225, 237, 9), (344, 345, 346, 347, 348, 349), (344, 349, 51, 68, 21), (351, 352, 353), (54, 350, 353, 62, 61), (354, 355, 356), (354, 357, 49, 56, 55), (357, 354, 356), (358, 359, 360), (358, 361, 225, 235, 234), (363, 364, 365), (366, 367, 368), (0, 362, 365, 228, 1), (369, 366, 368)])
_uv = me_cube_001.uv_layers.new(name='UVMap')
_uv.uv.foreach_set('vector', [0.594, 0.781, 0.594, 0.8437, 0.594, 0.8437, 0.594, 0.8367, 0.594, 0.781, 0.406, 0.969, 0.406, 0.9063, 0.406, 0.9063, 0.406, 0.9133, 0.406, 0.969, 0.2256, 0.531, 0.2744, 0.531, 0.2744, 0.5937, 0.2256, 0.5937, 0.594, 0.531, 0.594, 0.5937, 0.594, 0.5937, 0.594, 0.5867, 0.594, 0.531, 0.406, 0.719, 0.406, 0.6563, 0.406, 0.6563, 0.406, 0.6633, 0.406, 0.719, 0.5313, 0.781, 0.594, 0.781, 0.594, 0.781, 0.5313, 0.781, 0.7881, 0.7392, 0.7803, 0.75, 0.7083, 0.75, 0.7187, 0.719, 0.7813, 0.719, 0.4517, 0.0, 0.4604, 0.9938, 0.4604, 0.006246, 0.375, 0.3333, 0.375, 0.2659, 0.3862, 0.2612, 0.406, 0.281, 0.406, 0.3437, 0.375, 0.08333, 0.375, 0.0, 0.406, 0.03101, 0.406, 0.09367, 0.7917, 0.5, 0.8669, 0.5, 0.8693, 0.5057, 0.844, 0.531, 0.7813, 0.531, 0.535, 0.5, 0.5396, 0.4937, 0.5396, 0.5063, 0.375, 0.5833, 0.375, 0.5068, 0.3798, 0.5048, 0.406, 0.531, 0.406, 0.5937, 0.125, 0.5833, 0.125, 0.5159, 0.1362, 0.5112, 0.156, 0.531, 0.156, 0.5937, 0.625, 0.5833, 0.625, 0.5214, 0.6402, 0.5152, 0.656, 0.531, 0.656, 0.5937, 0.5417, 0.75, 0.6092, 0.75, 0.6128, 0.7622, 0.594, 0.781, 0.5313, 0.781, 0.375, 0.8333, 0.375, 0.7581, 0.3807, 0.7557, 0.406, 0.781, 0.406, 0.8437, 0.625, 0.9053, 0.7881, 0.7392, 0.6142, 0.9131, 0.7083, 0.75, 0.642, 0.75, 0.6372, 0.7378, 0.656, 0.719, 0.7187, 0.719, 0.875, 0.6667, 0.875, 0.7419, 0.8693, 0.7443, 0.844, 0.719, 0.844, 0.6563, 0.4604, 0.006246, 0.4649, 0.0, 0.5417, 0.0, 0.5313, 0.03101, 0.4687, 0.03101, 0.375, 0.6667, 0.375, 0.7419, 0.3693, 0.7443, 0.344, 0.719, 0.344, 0.6563, 0.2872, 0.5134, 0.3058, 0.5, 0.3682, 0.5, 0.3702, 0.5048, 0.344, 0.531, 0.2813, 0.531, 0.3807, 0.7443, 0.375, 0.7419, 0.375, 0.6667, 0.406, 0.6563, 0.406, 0.719, 0.2083, 0.75, 0.125, 0.75, 0.156, 0.719, 0.2187, 0.719, 0.3862, 0.2388, 0.375, 0.2341, 0.375, 0.1667, 0.406, 0.1563, 0.406, 0.219, 0.6193, 0.2557, 0.625, 0.2581, 0.625, 0.3333, 0.594, 0.3437, 0.594, 0.281, 0.6193, 0.00573, 0.625, 0.008104, 0.625, 0.08333, 0.594, 0.09367, 0.594, 0.03101, 0.6128, 0.7622, 0.625, 0.767, 0.625, 0.8333, 0.594, 0.8437, 0.594, 0.781, 0.6098, 0.5152, 0.625, 0.5214, 0.625, 0.5833, 0.594, 0.5937, 0.594, 0.531, 0.5313, 0.03101, 0.594, 0.03101, 0.594, 0.08669, 0.5313, 0.08669, 0.5313, 0.281, 0.594, 0.281, 0.594, 0.3367, 0.5313, 0.3367, 0.406, 0.6563, 0.406, 0.5937, 0.406, 0.5937, 0.406, 0.6006, 0.406, 0.6494, 0.406, 0.6563, 0.406, 0.9063, 0.406, 0.8437, 0.406, 0.8437, 0.406, 0.8506, 0.406, 0.8994, 0.406, 0.9063, 0.7883, 0.531, 0.844, 0.531, 0.844, 0.5937, 0.7883, 0.5937, 0.406, 0.219, 0.406, 0.1563, 0.406, 0.1563, 0.406, 0.1633, 0.406, 0.219, 0.7256, 0.531, 0.7744, 0.531, 0.7744, 0.5937, 0.7256, 0.5937, 0.4687, 0.219, 0.406, 0.219, 0.406, 0.219, 0.4687, 0.219, 0.656, 0.5937, 0.7117, 0.5937, 0.7117, 0.6563, 0.656, 0.6563, 0.156, 0.5937, 0.156, 0.531, 0.156, 0.531, 0.156, 0.5937, 0.4687, 0.469, 0.406, 0.469, 0.406, 0.469, 0.4687, 0.469, 0.2883, 0.531, 0.344, 0.531, 0.344, 0.5937, 0.2883, 0.5937, 0.656, 0.5937, 0.656, 0.531, 0.656, 0.531, 0.656, 0.5937, 0.4687, 0.719, 0.406, 0.719, 0.406, 0.719, 0.4687, 0.719, 0.344, 0.6563, 0.344, 0.719, 0.344, 0.719, 0.344, 0.6563, 0.4687, 0.969, 0.406, 0.969, 0.406, 0.969, 0.4687, 0.969, 0.844, 0.6563, 0.844, 0.719, 0.844, 0.719, 0.844, 0.6563, 0.2256, 0.6563, 0.2744, 0.6563, 0.2744, 0.719, 0.2256, 0.719, 0.7256, 0.6563, 0.7744, 0.6563, 0.7744, 0.719, 0.7256, 0.719, 0.5313, 0.03101, 0.594, 0.03101, 0.594, 0.03101, 0.5313, 0.03101, 0.5313, 0.281, 0.594, 0.281, 0.594, 0.281, 0.5313, 0.281, 0.594, 0.03101, 0.594, 0.09367, 0.594, 0.09367, 0.594, 0.08669, 0.594, 0.03101, 0.5313, 0.531, 0.594, 0.531, 0.594, 0.531, 0.5313, 0.531, 0.594, 0.281, 0.594, 0.3437, 0.594, 0.3437, 0.594, 0.3367, 0.594, 0.281, 0.5313, 0.3506, 0.594, 0.3506, 0.594, 0.3994, 0.5313, 0.3994, 0.5313, 0.4133, 0.594, 0.4133, 0.594, 0.469, 0.5313, 0.469, 0.7883, 0.6563, 0.844, 0.6563, 0.844, 0.719, 0.7883, 0.719, 0.7187, 0.719, 0.656, 0.719, 0.656, 0.719, 0.7117, 0.719, 0.7187, 0.719, 0.2883, 0.6563, 0.344, 0.6563, 0.344, 0.719, 0.2883, 0.719, 0.2187, 0.719, 0.156, 0.719, 0.156, 0.719, 0.2117, 0.719, 0.2187, 0.719, 0.594, 0.8437, 0.594, 0.9063, 0.594, 0.9063, 0.594, 0.8994, 0.594, 0.8506, 0.594, 0.8437, 0.594, 0.9063, 0.594, 0.969, 0.594, 0.969, 0.594, 0.9133, 0.594, 0.9063, 0.656, 0.6563, 0.7117, 0.6563, 0.7117, 0.719, 0.656, 0.719, 0.7813, 0.531, 0.844, 0.531, 0.844, 0.531, 0.7883, 0.531, 0.7813, 0.531, 0.7813, 0.719, 0.7187, 0.719, 0.7187, 0.719, 0.7256, 0.719, 0.7744, 0.719, 0.7813, 0.719, 0.844, 0.719, 0.7813, 0.719, 0.7813, 0.719, 0.7883, 0.719, 0.844, 0.719, 0.2813, 0.719, 0.2187, 0.719, 0.2187, 0.719, 0.2256, 0.719, 0.2744, 0.719, 0.2813, 0.719, 0.344, 0.719, 0.2813, 0.719, 0.2813, 0.719, 0.2883, 0.719, 0.344, 0.719, 0.406, 0.8437, 0.406, 0.781, 0.406, 0.781, 0.406, 0.8367, 0.406, 0.8437, 0.5313, 0.9133, 0.594, 0.9133, 0.594, 0.969, 0.5313, 0.969, 0.406, 0.3437, 0.406, 0.281, 0.406, 0.281, 0.406, 0.3367, 0.406, 0.3437, 0.406, 0.4063, 0.406, 0.3437, 0.406, 0.3437, 0.406, 0.3506, 0.406, 0.3994, 0.406, 0.4063, 0.5417, 0.0, 0.6169, 0.0, 0.6193, 0.00573, 0.594, 0.03101, 0.5313, 0.03101, 0.8693, 0.7443, 0.8669, 0.75, 0.8031, 0.75, 0.7881, 0.7392, 0.7813, 0.719, 0.844, 0.719, 0.625, 0.4167, 0.625, 0.4786, 0.6098, 0.4848, 0.594, 0.469, 0.594, 0.4063, 0.7083, 0.5, 0.7917, 0.5, 0.7813, 0.531, 0.7187, 0.531, 0.4583, 0.75, 0.3831, 0.75, 0.3807, 0.7443, 0.406, 0.719, 0.4687, 0.719, 0.2917, 0.75, 0.2083, 0.75, 0.2187, 0.719, 0.2813, 0.719, 0.4583, 0.25, 0.3909, 0.25, 0.3862, 0.2388, 0.406, 0.219, 0.4687, 0.219, 0.3798, 0.4952, 0.375, 0.4932, 0.375, 0.4308, 0.3884, 0.4122, 0.406, 0.4063, 0.406, 0.469, 0.375, 1.0, 0.375, 0.9167, 0.406, 0.9063, 0.406, 0.969, 0.375, 0.9167, 0.375, 0.8333, 0.406, 0.8437, 0.406, 0.9063, 0.6139, 0.7389, 0.6092, 0.75, 0.5417, 0.75, 0.5313, 0.719, 0.594, 0.719, 0.6142, 0.9131, 0.625, 0.9281, 0.625, 0.9919, 0.6193, 0.9943, 0.594, 0.969, 0.594, 0.9063, 0.2083, 0.5, 0.2775, 0.5, 0.2872, 0.5134, 0.2813, 0.531, 0.2187, 0.531, 0.5396, 0.2562, 0.5483, 0.25, 0.6169, 0.25, 0.6193, 0.2557, 0.594, 0.281, 0.5313, 0.281, 0.625, 0.3333, 0.625, 0.4167, 0.594, 0.4063, 0.594, 0.3437, 0.156, 0.6563, 0.2117, 0.6563, 0.2117, 0.719, 0.156, 0.719, 0.2813, 0.531, 0.344, 0.531, 0.344, 0.531, 0.2883, 0.531, 0.2813, 0.531, 0.594, 0.3437, 0.594, 0.4063, 0.594, 0.4063, 0.594, 0.3994, 0.594, 0.3506, 0.594, 0.3437, 0.594, 0.4063, 0.594, 0.469, 0.594, 0.469, 0.594, 0.4133, 0.594, 0.4063, 0.5313, 0.8506, 0.594, 0.8506, 0.594, 0.8994, 0.5313, 0.8994, 0.5313, 0.781, 0.594, 0.781, 0.594, 0.8367, 0.5313, 0.8367, 0.156, 0.531, 0.2117, 0.531, 0.2117, 0.5937, 0.156, 0.5937, 0.2883, 0.5937, 0.344, 0.5937, 0.344, 0.6563, 0.2883, 0.6563, 0.156, 0.531, 0.2187, 0.531, 0.2187, 0.531, 0.2117, 0.531, 0.156, 0.531, 0.2256, 0.5937, 0.2744, 0.5937, 0.2744, 0.6563, 0.2256, 0.6563, 0.656, 0.531, 0.7117, 0.531, 0.7117, 0.5937, 0.656, 0.5937, 0.7883, 0.5937, 0.844, 0.5937, 0.844, 0.6563, 0.7883, 0.6563, 0.656, 0.531, 0.7187, 0.531, 0.7187, 0.531, 0.7117, 0.531, 0.656, 0.531, 0.7256, 0.5937, 0.7744, 0.5937, 0.7744, 0.6563, 0.7256, 0.6563, 0.5313, 0.1006, 0.594, 0.1006, 0.594, 0.1494, 0.5313, 0.1494, 0.5313, 0.1633, 0.594, 0.1633, 0.594, 0.219, 0.5313, 0.219, 0.844, 0.531, 0.844, 0.5937, 0.844, 0.5937, 0.844, 0.531, 0.844, 0.5937, 0.844, 0.6563, 0.844, 0.6563, 0.844, 0.5937, 0.344, 0.531, 0.344, 0.5937, 0.344, 0.5937, 0.344, 0.531, 0.344, 0.5937, 0.344, 0.6563, 0.344, 0.6563, 0.344, 0.5937, 0.656, 0.719, 0.656, 0.6563, 0.656, 0.6563, 0.656, 0.719, 0.656, 0.6563, 0.656, 0.5937, 0.656, 0.5937, 0.656, 0.6563, 0.156, 0.719, 0.156, 0.6563, 0.156, 0.6563, 0.156, 0.719, 0.156, 0.6563, 0.156, 0.5937, 0.156, 0.5937, 0.156, 0.6563, 0.594, 0.5937, 0.594, 0.6563, 0.594, 0.6563, 0.594, 0.6494, 0.594, 0.6006, 0.594, 0.5937, 0.594, 0.6563, 0.594, 0.719, 0.594, 0.719, 0.594, 0.6633, 0.594, 0.6563, 0.7187, 0.531, 0.7813, 0.531, 0.7813, 0.531, 0.7744, 0.531, 0.7256, 0.531, 0.7187, 0.531, 0.156, 0.5937, 0.2117, 0.5937, 0.2117, 0.6563, 0.156, 0.6563, 0.2187, 0.531, 0.2813, 0.531, 0.2813, 0.531, 0.2744, 0.531, 0.2256, 0.531, 0.2187, 0.531, 0.406, 0.5937, 0.406, 0.531, 0.406, 0.531, 0.406, 0.5867, 0.406, 0.5937, 0.5313, 0.6633, 0.594, 0.6633, 0.594, 0.719, 0.5313, 0.719, 0.406, 0.09367, 0.406, 0.03101, 0.406, 0.03101, 0.406, 0.08669, 0.406, 0.09367, 0.406, 0.1563, 0.406, 0.09367, 0.406, 0.09367, 0.406, 0.1006, 0.406, 0.1494, 0.406, 0.1563, 0.625, 0.6667, 0.625, 0.7342, 0.6139, 0.7389, 0.594, 0.719, 0.594, 0.6563, 0.625, 0.6667, 0.625, 0.5833, 0.656, 0.5937, 0.656, 0.6563, 0.625, 0.1667, 0.625, 0.2419, 0.6193, 0.2443, 0.594, 0.219, 0.594, 0.1563, 0.875, 0.5833, 0.875, 0.6667, 0.844, 0.6563, 0.844, 0.5937, 0.125, 0.75, 0.125, 0.6667, 0.156, 0.6563, 0.156, 0.719, 0.125, 0.6667, 0.125, 0.5833, 0.156, 0.5937, 0.156, 0.6563, 0.4583, 0.5, 0.3818, 0.5, 0.3798, 0.4952, 0.406, 0.469, 0.4687, 0.469, 0.375, 0.5833, 0.375, 0.6667, 0.344, 0.6563, 0.344, 0.5937, 0.375, 0.6667, 0.375, 0.5833, 0.406, 0.5937, 0.406, 0.6563, 0.5396, 0.5063, 0.5483, 0.5, 0.6036, 0.5, 0.6098, 0.5152, 0.594, 0.531, 0.5313, 0.531, 0.625, 0.5833, 0.625, 0.6667, 0.594, 0.6563, 0.594, 0.5937, 0.6372, 0.7378, 0.625, 0.7342, 0.625, 0.6667, 0.656, 0.6563, 0.656, 0.719, 0.375, 0.1667, 0.375, 0.08333, 0.406, 0.09367, 0.406, 0.1563, 0.8693, 0.5057, 0.875, 0.5081, 0.875, 0.5833, 0.844, 0.5937, 0.844, 0.531, 0.625, 0.08333, 0.625, 0.1667, 0.594, 0.1563, 0.594, 0.09367, 0.594, 0.09367, 0.594, 0.1563, 0.594, 0.1563, 0.594, 0.1494, 0.594, 0.1006, 0.594, 0.09367, 0.594, 0.1563, 0.594, 0.219, 0.594, 0.219, 0.594, 0.1633, 0.594, 0.1563, 0.5313, 0.6006, 0.594, 0.6006, 0.594, 0.6494, 0.5313, 0.6494, 0.5313, 0.531, 0.594, 0.531, 0.594, 0.5867, 0.5313, 0.5867, 0.406, 0.3994, 0.406, 0.4063, 0.406, 0.4063, 0.406, 0.4063, 0.406, 0.4133, 0.406, 0.4063, 0.406, 0.3367, 0.406, 0.3437, 0.406, 0.3437, 0.406, 0.3437, 0.406, 0.3506, 0.406, 0.3437, 0.594, 0.3506, 0.594, 0.3437, 0.594, 0.3437, 0.594, 0.3437, 0.594, 0.3367, 0.594, 0.3437, 0.594, 0.4133, 0.594, 0.4063, 0.594, 0.4063, 0.594, 0.4063, 0.594, 0.3994, 0.594, 0.4063, 0.406, 0.8994, 0.406, 0.9063, 0.406, 0.9063, 0.406, 0.9063, 0.406, 0.9133, 0.406, 0.9063, 0.406, 0.8367, 0.406, 0.8437, 0.406, 0.8437, 0.406, 0.8437, 0.406, 0.8506, 0.406, 0.8437, 0.594, 0.8506, 0.594, 0.8437, 0.594, 0.8437, 0.594, 0.8437, 0.594, 0.8367, 0.594, 0.8437, 0.594, 0.9133, 0.594, 0.9063, 0.594, 0.9063, 0.594, 0.9063, 0.594, 0.8994, 0.594, 0.9063, 0.2883, 0.531, 0.2813, 0.531, 0.2813, 0.531, 0.2813, 0.531, 0.2744, 0.531, 0.2813, 0.531, 0.2256, 0.531, 0.2187, 0.531, 0.2187, 0.531, 0.2187, 0.531, 0.2117, 0.531, 0.2187, 0.531, 0.2117, 0.719, 0.2187, 0.719, 0.2187, 0.719, 0.2187, 0.719, 0.2256, 0.719, 0.2187, 0.719, 0.2744, 0.719, 0.2813, 0.719, 0.2813, 0.719, 0.2813, 0.719, 0.2883, 0.719, 0.2813, 0.719, 0.7883, 0.531, 0.7813, 0.531, 0.7813, 0.531, 0.7813, 0.531, 0.7744, 0.531, 0.7813, 0.531, 0.7256, 0.531, 0.7187, 0.531, 0.7187, 0.531, 0.7187, 0.531, 0.7117, 0.531, 0.7187, 0.531, 0.7117, 0.719, 0.7187, 0.719, 0.7187, 0.719, 0.7187, 0.719, 0.7256, 0.719, 0.7187, 0.719, 0.7744, 0.719, 0.7813, 0.719, 0.7813, 0.719, 0.7813, 0.719, 0.7883, 0.719, 0.7813, 0.719, 0.406, 0.1494, 0.406, 0.1563, 0.406, 0.1563, 0.406, 0.1563, 0.406, 0.1633, 0.406, 0.1563, 0.406, 0.08669, 0.406, 0.09367, 0.406, 0.09367, 0.406, 0.09367, 0.406, 0.1006, 0.406, 0.09367, 0.594, 0.1006, 0.594, 0.09367, 0.594, 0.09367, 0.594, 0.09367, 0.594, 0.08669, 0.594, 0.09367, 0.594, 0.1633, 0.594, 0.1563, 0.594, 0.1563, 0.594, 0.1563, 0.594, 0.1494, 0.594, 0.1563, 0.406, 0.6494, 0.406, 0.6563, 0.406, 0.6563, 0.406, 0.6563, 0.406, 0.6633, 0.406, 0.6563, 0.406, 0.5867, 0.406, 0.5937, 0.406, 0.5937, 0.406, 0.5937, 0.406, 0.6006, 0.406, 0.5937, 0.594, 0.6006, 0.594, 0.5937, 0.594, 0.5937, 0.594, 0.5937, 0.594, 0.5867, 0.594, 0.5937, 0.594, 0.6633, 0.594, 0.6563, 0.594, 0.6563, 0.594, 0.6563, 0.594, 0.6494, 0.594, 0.6563, 0.7256, 0.6563, 0.7256, 0.719, 0.7187, 0.719, 0.7187, 0.6563, 0.7187, 0.6563, 0.7187, 0.719, 0.7117, 0.719, 0.7117, 0.6563, 0.7883, 0.6563, 0.7883, 0.719, 0.7813, 0.719, 0.7813, 0.6563, 0.7813, 0.6563, 0.7813, 0.719, 0.7744, 0.719, 0.7744, 0.6563, 0.2256, 0.6563, 0.2256, 0.719, 0.2187, 0.719, 0.2187, 0.6563, 0.2187, 0.6563, 0.2187, 0.719, 0.2117, 0.719, 0.2117, 0.6563, 0.2883, 0.6563, 0.2883, 0.719, 0.2813, 0.719, 0.2813, 0.6563, 0.2813, 0.6563, 0.2813, 0.719, 0.2744, 0.719, 0.2744, 0.6563, 0.4687, 0.8506, 0.406, 0.8506, 0.406, 0.8437, 0.4687, 0.8437, 0.4687, 0.8437, 0.406, 0.8437, 0.406, 0.8367, 0.4687, 0.8367, 0.4687, 0.9133, 0.406, 0.9133, 0.406, 0.9063, 0.4687, 0.9063, 0.4687, 0.9063, 0.406, 0.9063, 0.406, 0.8994, 0.4687, 0.8994, 0.4687, 0.3506, 0.406, 0.3506, 0.406, 0.3437, 0.4687, 0.3437, 0.4687, 0.3437, 0.406, 0.3437, 0.406, 0.3367, 0.4687, 0.3367, 0.4687, 0.4133, 0.406, 0.4133, 0.406, 0.4063, 0.4687, 0.4063, 0.4687, 0.4063, 0.406, 0.4063, 0.406, 0.3994, 0.4687, 0.3994, 0.7256, 0.531, 0.7256, 0.5937, 0.7187, 0.5937, 0.7187, 0.531, 0.7187, 0.531, 0.7187, 0.5937, 0.7117, 0.5937, 0.7117, 0.531, 0.7256, 0.5937, 0.7256, 0.6563, 0.7187, 0.6563, 0.7187, 0.5937, 0.7187, 0.5937, 0.7187, 0.6563, 0.7117, 0.6563, 0.7117, 0.5937, 0.7883, 0.531, 0.7883, 0.5937, 0.7813, 0.5937, 0.7813, 0.531, 0.7813, 0.531, 0.7813, 0.5937, 0.7744, 0.5937, 0.7744, 0.531, 0.7883, 0.5937, 0.7883, 0.6563, 0.7813, 0.6563, 0.7813, 0.5937, 0.7813, 0.5937, 0.7813, 0.6563, 0.7744, 0.6563, 0.7744, 0.5937, 0.2256, 0.531, 0.2256, 0.5937, 0.2187, 0.5937, 0.2187, 0.531, 0.2187, 0.531, 0.2187, 0.5937, 0.2117, 0.5937, 0.2117, 0.531, 0.2256, 0.5937, 0.2256, 0.6563, 0.2187, 0.6563, 0.2187, 0.5937, 0.2187, 0.5937, 0.2187, 0.6563, 0.2117, 0.6563, 0.2117, 0.5937, 0.2883, 0.531, 0.2883, 0.5937, 0.2813, 0.5937, 0.2813, 0.531, 0.2813, 0.531, 0.2813, 0.5937, 0.2744, 0.5937, 0.2744, 0.531, 0.2883, 0.5937, 0.2883, 0.6563, 0.2813, 0.6563, 0.2813, 0.5937, 0.2813, 0.5937, 0.2813, 0.6563, 0.2744, 0.6563, 0.2744, 0.5937, 0.4687, 0.6006, 0.406, 0.6006, 0.406, 0.5937, 0.4687, 0.5937, 0.4687, 0.5937, 0.406, 0.5937, 0.406, 0.5867, 0.4687, 0.5867, 0.4687, 0.6633, 0.406, 0.6633, 0.406, 0.6563, 0.4687, 0.6563, 0.4687, 0.6563, 0.406, 0.6563, 0.406, 0.6494, 0.4687, 0.6494, 0.4687, 0.1006, 0.406, 0.1006, 0.406, 0.09367, 0.4687, 0.09367, 0.4687, 0.09367, 0.406, 0.09367, 0.406, 0.08669, 0.4687, 0.08669, 0.4687, 0.1633, 0.406, 0.1633, 0.406, 0.1563, 0.4687, 0.1563, 0.4687, 0.1563, 0.406, 0.1563, 0.406, 0.1494, 0.4687, 0.1494, 0.406, 0.469, 0.406, 0.4063, 0.406, 0.4063, 0.406, 0.4133, 0.406, 0.469, 0.594, 0.1563, 0.5313, 0.1563, 0.5313, 0.1494, 0.594, 0.1494, 0.5313, 0.1563, 0.4687, 0.1563, 0.4687, 0.1494, 0.5313, 0.1494, 0.594, 0.1633, 0.5313, 0.1633, 0.5313, 0.1563, 0.594, 0.1563, 0.5313, 0.1633, 0.4687, 0.1633, 0.4687, 0.1563, 0.5313, 0.1563, 0.594, 0.09367, 0.5313, 0.09367, 0.5313, 0.08669, 0.594, 0.08669, 0.5313, 0.09367, 0.4687, 0.09367, 0.4687, 0.08669, 0.5313, 0.08669, 0.594, 0.1006, 0.5313, 0.1006, 0.5313, 0.09367, 0.594, 0.09367, 0.5313, 0.1006, 0.4687, 0.1006, 0.4687, 0.09367, 0.5313, 0.09367, 0.594, 0.6563, 0.5313, 0.6563, 0.5313, 0.6494, 0.594, 0.6494, 0.5313, 0.6563, 0.4687, 0.6563, 0.4687, 0.6494, 0.5313, 0.6494, 0.594, 0.6633, 0.5313, 0.6633, 0.5313, 0.6563, 0.594, 0.6563, 0.5313, 0.6633, 0.4687, 0.6633, 0.4687, 0.6563, 0.5313, 0.6563, 0.594, 0.5937, 0.5313, 0.5937, 0.5313, 0.5867, 0.594, 0.5867, 0.5313, 0.5937, 0.4687, 0.5937, 0.4687, 0.5867, 0.5313, 0.5867, 0.594, 0.6006, 0.5313, 0.6006, 0.5313, 0.5937, 0.594, 0.5937, 0.5313, 0.6006, 0.4687, 0.6006, 0.4687, 0.5937, 0.5313, 0.5937, 0.594, 0.4063, 0.5313, 0.4063, 0.5313, 0.3994, 0.594, 0.3994, 0.5313, 0.4063, 0.4687, 0.4063, 0.4687, 0.3994, 0.5313, 0.3994, 0.594, 0.4133, 0.5313, 0.4133, 0.5313, 0.4063, 0.594, 0.4063, 0.5313, 0.4133, 0.4687, 0.4133, 0.4687, 0.4063, 0.5313, 0.4063, 0.594, 0.3437, 0.5313, 0.3437, 0.5313, 0.3367, 0.594, 0.3367, 0.5313, 0.3437, 0.4687, 0.3437, 0.4687, 0.3367, 0.5313, 0.3367, 0.594, 0.3506, 0.5313, 0.3506, 0.5313, 0.3437, 0.594, 0.3437, 0.5313, 0.3506, 0.4687, 0.3506, 0.4687, 0.3437, 0.5313, 0.3437, 0.594, 0.9063, 0.5313, 0.9063, 0.5313, 0.8994, 0.594, 0.8994, 0.5313, 0.9063, 0.4687, 0.9063, 0.4687, 0.8994, 0.5313, 0.8994, 0.594, 0.9133, 0.5313, 0.9133, 0.5313, 0.9063, 0.594, 0.9063, 0.5313, 0.9133, 0.4687, 0.9133, 0.4687, 0.9063, 0.5313, 0.9063, 0.594, 0.8437, 0.5313, 0.8437, 0.5313, 0.8367, 0.594, 0.8367, 0.5313, 0.8437, 0.4687, 0.8437, 0.4687, 0.8367, 0.5313, 0.8367, 0.594, 0.8506, 0.5313, 0.8506, 0.5313, 0.8437, 0.594, 0.8437, 0.5313, 0.8506, 0.4687, 0.8506, 0.4687, 0.8437, 0.5313, 0.8437, 0.406, 0.531, 0.4687, 0.531, 0.4687, 0.5867, 0.406, 0.5867, 0.4687, 0.531, 0.5313, 0.531, 0.5313, 0.5867, 0.4687, 0.5867, 0.406, 0.6006, 0.4687, 0.6006, 0.4687, 0.6494, 0.406, 0.6494, 0.4687, 0.6006, 0.5313, 0.6006, 0.5313, 0.6494, 0.4687, 0.6494, 0.406, 0.6633, 0.4687, 0.6633, 0.4687, 0.719, 0.406, 0.719, 0.4687, 0.6633, 0.5313, 0.6633, 0.5313, 0.719, 0.4687, 0.719, 0.406, 0.1633, 0.4687, 0.1633, 0.4687, 0.219, 0.406, 0.219, 0.4687, 0.1633, 0.5313, 0.1633, 0.5313, 0.219, 0.4687, 0.219, 0.406, 0.1006, 0.4687, 0.1006, 0.4687, 0.1494, 0.406, 0.1494, 0.4687, 0.1006, 0.5313, 0.1006, 0.5313, 0.1494, 0.4687, 0.1494, 0.406, 0.781, 0.4687, 0.781, 0.4687, 0.8367, 0.406, 0.8367, 0.4687, 0.781, 0.5313, 0.781, 0.5313, 0.8367, 0.4687, 0.8367, 0.406, 0.8506, 0.4687, 0.8506, 0.4687, 0.8994, 0.406, 0.8994, 0.4687, 0.8506, 0.5313, 0.8506, 0.5313, 0.8994, 0.4687, 0.8994, 0.406, 0.9133, 0.4687, 0.9133, 0.4687, 0.969, 0.406, 0.969, 0.4687, 0.9133, 0.5313, 0.9133, 0.5313, 0.969, 0.4687, 0.969, 0.406, 0.4133, 0.4687, 0.4133, 0.4687, 0.469, 0.406, 0.469, 0.4687, 0.4133, 0.5313, 0.4133, 0.5313, 0.469, 0.4687, 0.469, 0.406, 0.3506, 0.4687, 0.3506, 0.4687, 0.3994, 0.406, 0.3994, 0.4687, 0.3506, 0.5313, 0.3506, 0.5313, 0.3994, 0.4687, 0.3994, 0.406, 0.531, 0.4687, 0.531, 0.4687, 0.531, 0.406, 0.531, 0.4687, 0.531, 0.5313, 0.531, 0.5313, 0.531, 0.4687, 0.531, 0.406, 0.281, 0.4687, 0.281, 0.4687, 0.281, 0.406, 0.281, 0.4687, 0.281, 0.5313, 0.281, 0.5313, 0.281, 0.4687, 0.281, 0.406, 0.03101, 0.4687, 0.03101, 0.4687, 0.03101, 0.406, 0.03101, 0.4687, 0.03101, 0.5313, 0.03101, 0.5313, 0.03101, 0.4687, 0.03101, 0.594, 0.969, 0.5313, 0.969, 0.5313, 0.969, 0.594, 0.969, 0.5313, 0.969, 0.4687, 0.969, 0.4687, 0.969, 0.5313, 0.969, 0.594, 0.719, 0.5313, 0.719, 0.5313, 0.719, 0.594, 0.719, 0.5313, 0.719, 0.4687, 0.719, 0.4687, 0.719, 0.5313, 0.719, 0.594, 0.469, 0.5313, 0.469, 0.5313, 0.469, 0.594, 0.469, 0.5313, 0.469, 0.4687, 0.469, 0.4687, 0.469, 0.5313, 0.469, 0.594, 0.219, 0.5313, 0.219, 0.5313, 0.219, 0.594, 0.219, 0.5313, 0.219, 0.4687, 0.219, 0.4687, 0.219, 0.5313, 0.219, 0.406, 0.281, 0.4687, 0.281, 0.4687, 0.3367, 0.406, 0.3367, 0.4687, 0.281, 0.5313, 0.281, 0.5313, 0.3367, 0.4687, 0.3367, 0.406, 0.03101, 0.4687, 0.03101, 0.4687, 0.08669, 0.406, 0.08669, 0.4687, 0.03101, 0.5313, 0.03101, 0.5313, 0.08669, 0.4687, 0.08669, 0.5396, 0.2438, 0.5351, 0.25, 0.4583, 0.25, 0.4687, 0.219, 0.5313, 0.219, 0.3693, 0.7443, 0.3669, 0.75, 0.2917, 0.75, 0.2813, 0.719, 0.344, 0.719, 0.4583, 0.75, 0.5417, 0.75, 0.5313, 0.781, 0.4687, 0.781, 0.5417, 0.75, 0.4583, 0.75, 0.4687, 0.719, 0.5313, 0.719, 0.3702, 0.5048, 0.375, 0.5068, 0.375, 0.5833, 0.344, 0.5937, 0.344, 0.531, 0.6098, 0.4848, 0.6036, 0.5, 0.5483, 0.5, 0.5396, 0.4937, 0.5313, 0.469, 0.594, 0.469, 0.4583, 0.5, 0.535, 0.5, 0.5396, 0.5063, 0.5313, 0.531, 0.4687, 0.531, 0.1362, 0.5112, 0.1409, 0.5, 0.2083, 0.5, 0.2187, 0.531, 0.156, 0.531, 0.6193, 0.2443, 0.6169, 0.25, 0.5483, 0.25, 0.5396, 0.2438, 0.5313, 0.219, 0.594, 0.219, 0.3807, 0.7557, 0.3831, 0.75, 0.4583, 0.75, 0.4687, 0.781, 0.406, 0.781, 0.4583, 0.25, 0.5351, 0.25, 0.5396, 0.2562, 0.5313, 0.281, 0.4687, 0.281, 0.4604, 0.9938, 0.4517, 1.0, 0.375, 1.0, 0.406, 0.969, 0.4687, 0.969, 0.5417, 1.0, 0.4649, 1.0, 0.4604, 0.9938, 0.4687, 0.969, 0.5313, 0.969, 0.406, 0.781, 0.4687, 0.781, 0.4687, 0.781, 0.406, 0.781, 0.4687, 0.781, 0.5313, 0.781, 0.5313, 0.781, 0.4687, 0.781, 0.3862, 0.2612, 0.375, 0.2659, 0.1362, 0.5112, 0.125, 0.5159, 0.3862, 0.2388, 0.3909, 0.25, 0.6372, 0.7378, 0.642, 0.75, 0.6128, 0.7622, 0.6092, 0.75, 0.6139, 0.7389, 0.625, 0.7342, 0.3862, 0.2612, 0.3909, 0.25, 0.4583, 0.25, 0.4687, 0.281, 0.406, 0.281, 0.6193, 0.9943, 0.625, 0.9919, 0.8693, 0.7443, 0.875, 0.7419, 0.6193, 0.00573, 0.6169, 0.0, 0.8693, 0.5057, 0.8669, 0.5, 0.6193, 0.2557, 0.6169, 0.25, 0.6193, 0.2443, 0.625, 0.2419, 0.3807, 0.7557, 0.375, 0.7581, 0.3693, 0.7443, 0.375, 0.7419, 0.3807, 0.7443, 0.3831, 0.75, 0.6193, 0.9943, 0.6169, 1.0, 0.5417, 1.0, 0.5313, 0.969, 0.594, 0.969, 0.3798, 0.5048, 0.375, 0.5068, 0.3702, 0.5048, 0.3682, 0.5, 0.3798, 0.4952, 0.3818, 0.5, 0.3798, 0.5048, 0.3818, 0.5, 0.4583, 0.5, 0.4687, 0.531, 0.406, 0.531, 0.6402, 0.5152, 0.625, 0.5214, 0.6098, 0.5152, 0.6036, 0.5, 0.6098, 0.4848, 0.625, 0.4786, 0.6402, 0.5152, 0.6464, 0.5, 0.7083, 0.5, 0.7187, 0.531, 0.656, 0.531, 0.7881, 0.7392, 0.8031, 0.75, 0.6142, 0.9131, 0.625, 0.8333, 0.625, 0.9053, 0.6142, 0.9131, 0.594, 0.9063, 0.594, 0.8437, 0.3884, 0.4122, 0.375, 0.4308, 0.2872, 0.5134, 0.3884, 0.4122, 0.375, 0.4025, 0.375, 0.3333, 0.406, 0.3437, 0.406, 0.4063, 0.2775, 0.5, 0.3884, 0.4122, 0.2872, 0.5134, 0.5396, 0.4937, 0.5483, 0.5, 0.5396, 0.5063, 0.5396, 0.4937, 0.535, 0.5, 0.4583, 0.5, 0.4687, 0.469, 0.5313, 0.469, 0.4604, 0.9938, 0.4649, 1.0, 0.4604, 0.006246, 0.5396, 0.2438, 0.5483, 0.25, 0.5396, 0.2562, 0.375, 0.0, 0.4517, 0.0, 0.4604, 0.006246, 0.4687, 0.03101, 0.406, 0.03101, 0.5351, 0.25, 0.5396, 0.2438, 0.5396, 0.2562])
me_cube_001.update()
me_cube_002 = bpy.data.meshes.new('Cube.002')
me_cube_002.from_pydata([(-1.0, -1.0, -1.2), (1.0, -1.0, -1.2), (1.0, 1.0, -1.2), (-1.0, 1.0, -1.2), (0.8, 0.8, -1.127), (-0.8, 0.8, -1.127), (-0.8, -0.8, -1.127), (0.8, -0.8, -1.127), (0.8, -0.8, 0.0), (0.72, -0.72, -1.2), (-0.8, 0.8, 0.0), (-0.72, 0.72, -1.2), (0.8, 0.8, 0.0), (0.72, 0.72, -1.2), (-0.72, -0.72, -1.2), (-0.8, -0.8, 0.0), (-0.8, -0.8, -0.4683), (-0.8, -0.8, -0.3717), (-0.72, -0.72, -0.42), (0.8, 0.8, -0.3717), (0.8, 0.8, -0.4683), (0.72, 0.72, -0.42), (-0.8, 0.8, -0.3717), (-0.8, 0.8, -0.4683), (-0.72, 0.72, -0.42), (0.8, -0.8, -0.3717), (0.8, -0.8, -0.4683), (0.72, -0.72, -0.42), (-1.0, -1.0, -1.41), (-1.0, 1.0, -1.41), (1.0, 1.0, -1.41), (1.0, -1.0, -1.41), (-1.2, 1.2, -1.5), (-1.2, -1.2, -1.5), (1.2, 1.2, -1.5), (1.2, -1.2, -1.5), (-1.2, 1.2, -1.41), (1.2, 1.2, -1.41), (1.2, -1.2, -1.41), (-1.2, -1.2, -1.41)], [], [(3, 0, 14, 11), (1, 2, 13, 9), (2, 3, 11, 13), (0, 1, 9, 14), (28, 0, 3, 29), (29, 3, 2, 30), (30, 2, 1, 31), (31, 1, 0, 28), (22, 10, 12, 19), (5, 23, 20, 4), (4, 20, 26, 7), (6, 16, 23, 5), (25, 8, 15, 17), (9, 7, 6, 14), (19, 12, 8, 25), (17, 15, 10, 22), (17, 22, 24, 18), (18, 24, 23, 16), (22, 19, 21, 24), (24, 21, 20, 23), (19, 25, 27, 21), (21, 27, 26, 20), (25, 17, 18, 27), (27, 18, 16, 26), (7, 26, 16, 6), (14, 6, 5, 11), (13, 4, 7, 9), (11, 5, 4, 13), (31, 28, 39, 38), (29, 30, 37, 36), (30, 31, 38, 37), (28, 29, 36, 39), (32, 34, 35, 33), (35, 38, 39, 33), (34, 37, 38, 35), (32, 36, 37, 34), (33, 39, 36, 32)])
_uv = me_cube_002.uv_layers.new(name='UVMap')
_uv.uv.foreach_set('vector', [0.4, 0.25, 0.4, 0.0, 0.4, 0.0, 0.4, 0.25, 0.4, 0.75, 0.4, 0.5, 0.4, 0.5, 0.4, 0.75, 0.4, 0.5, 0.4, 0.25, 0.4, 0.25, 0.4, 0.5, 0.4, 1.0, 0.4, 0.75, 0.4, 0.75, 0.4, 1.0, 0.3825, 0.0, 0.4, 0.0, 0.4, 0.25, 0.3825, 0.25, 0.3825, 0.25, 0.4, 0.25, 0.4, 0.5, 0.3825, 0.5, 0.3825, 0.5, 0.4, 0.5, 0.4, 0.75, 0.3825, 0.75, 0.3825, 0.75, 0.4, 0.75, 0.4, 1.0, 0.3825, 1.0, 0.469, 0.25, 0.5, 0.25, 0.5, 0.5, 0.469, 0.5, 0.4061, 0.25, 0.461, 0.25, 0.461, 0.5, 0.4061, 0.5, 0.4061, 0.5, 0.461, 0.5, 0.461, 0.75, 0.4061, 0.75, 0.4061, 0.0, 0.461, 0.0, 0.461, 0.25, 0.4061, 0.25, 0.469, 0.75, 0.5, 0.75, 0.5, 1.0, 0.469, 1.0, 0.4, 0.75, 0.4061, 0.75, 0.4061, 1.0, 0.4, 1.0, 0.469, 0.5, 0.5, 0.5, 0.5, 0.75, 0.469, 0.75, 0.469, 0.0, 0.5, 0.0, 0.5, 0.25, 0.469, 0.25, 0.469, 0.0, 0.469, 0.25, 0.465, 0.25, 0.465, 0.0, 0.465, 0.0, 0.465, 0.25, 0.461, 0.25, 0.461, 0.0, 0.469, 0.25, 0.469, 0.5, 0.465, 0.5, 0.465, 0.25, 0.465, 0.25, 0.465, 0.5, 0.461, 0.5, 0.461, 0.25, 0.469, 0.5, 0.469, 0.75, 0.465, 0.75, 0.465, 0.5, 0.465, 0.5, 0.465, 0.75, 0.461, 0.75, 0.461, 0.5, 0.469, 0.75, 0.469, 1.0, 0.465, 1.0, 0.465, 0.75, 0.465, 0.75, 0.465, 1.0, 0.461, 1.0, 0.461, 0.75, 0.4061, 0.75, 0.461, 0.75, 0.461, 1.0, 0.4061, 1.0, 0.4, 0.0, 0.4061, 0.0, 0.4061, 0.25, 0.4, 0.25, 0.4, 0.5, 0.4061, 0.5, 0.4061, 0.75, 0.4, 0.75, 0.4, 0.25, 0.4061, 0.25, 0.4061, 0.5, 0.4, 0.5, 0.3825, 0.75, 0.3825, 1.0, 0.3825, 1.0, 0.3825, 0.75, 0.3825, 0.25, 0.3825, 0.5, 0.3825, 0.5, 0.3825, 0.25, 0.3825, 0.5, 0.3825, 0.75, 0.3825, 0.75, 0.3825, 0.5, 0.3825, 0.0, 0.3825, 0.25, 0.3825, 0.25, 0.3825, 0.0, 0.125, 0.5, 0.375, 0.5, 0.375, 0.75, 0.125, 0.75, 0.375, 0.75, 0.3825, 0.75, 0.3825, 1.0, 0.375, 1.0, 0.375, 0.5, 0.3825, 0.5, 0.3825, 0.75, 0.375, 0.75, 0.375, 0.25, 0.3825, 0.25, 0.3825, 0.5, 0.375, 0.5, 0.375, 0.0, 0.3825, 0.0, 0.3825, 0.25, 0.375, 0.25])
me_cube_002.update()
me_cube_003 = bpy.data.meshes.new('Cube.003')
me_cube_003.from_pydata([(-1.0, -1.0, -0.8634), (1.0, -1.0, -0.8634), (1.0, 1.0, -0.8634), (-1.0, 1.0, -0.8634), (0.8, 0.8, -0.7902), (-0.8, 0.8, -0.7902), (-0.8, -0.8, -0.7902), (0.8, -0.8, -0.7902), (0.8, -0.8, 0.0), (0.72, -0.72, -0.8634), (-0.8, 0.8, 0.0), (-0.72, 0.72, -0.8634), (0.8, 0.8, 0.0), (0.72, 0.72, -0.8634), (-0.72, -0.72, -0.8634), (-0.8, -0.8, 0.0), (-0.8, -0.8, -0.4683), (-0.8, -0.8, -0.3717), (-0.72, -0.72, -0.42), (0.8, 0.8, -0.3717), (0.8, 0.8, -0.4683), (0.72, 0.72, -0.42), (-0.8, 0.8, -0.3717), (-0.8, 0.8, -0.4683), (-0.72, 0.72, -0.42), (0.8, -0.8, -0.3717), (0.8, -0.8, -0.4683), (0.72, -0.72, -0.42), (-1.0, -1.0, -1.41), (-1.0, 1.0, -1.41), (1.0, 1.0, -1.41), (1.0, -1.0, -1.41), (-1.2, 1.2, -1.5), (-1.2, -1.2, -1.5), (1.2, 1.2, -1.5), (1.2, -1.2, -1.5), (-1.2, 1.2, -1.41), (1.2, 1.2, -1.41), (1.2, -1.2, -1.41), (-1.2, -1.2, -1.41)], [], [(3, 0, 14, 11), (1, 2, 13, 9), (2, 3, 11, 13), (0, 1, 9, 14), (28, 0, 3, 29), (29, 3, 2, 30), (30, 2, 1, 31), (31, 1, 0, 28), (22, 10, 12, 19), (5, 23, 20, 4), (4, 20, 26, 7), (6, 16, 23, 5), (25, 8, 15, 17), (9, 7, 6, 14), (19, 12, 8, 25), (17, 15, 10, 22), (17, 22, 24, 18), (18, 24, 23, 16), (22, 19, 21, 24), (24, 21, 20, 23), (19, 25, 27, 21), (21, 27, 26, 20), (25, 17, 18, 27), (27, 18, 16, 26), (7, 26, 16, 6), (14, 6, 5, 11), (13, 4, 7, 9), (11, 5, 4, 13), (31, 28, 39, 38), (29, 30, 37, 36), (30, 31, 38, 37), (28, 29, 36, 39), (32, 34, 35, 33), (35, 38, 39, 33), (34, 37, 38, 35), (32, 36, 37, 34), (33, 39, 36, 32)])
_uv = me_cube_003.uv_layers.new(name='UVMap')
_uv.uv.foreach_set('vector', [0.4, 0.25, 0.4, 0.0, 0.4, 0.0, 0.4, 0.25, 0.4, 0.75, 0.4, 0.5, 0.4, 0.5, 0.4, 0.75, 0.4, 0.5, 0.4, 0.25, 0.4, 0.25, 0.4, 0.5, 0.4, 1.0, 0.4, 0.75, 0.4, 0.75, 0.4, 1.0, 0.3825, 0.0, 0.4, 0.0, 0.4, 0.25, 0.3825, 0.25, 0.3825, 0.25, 0.4, 0.25, 0.4, 0.5, 0.3825, 0.5, 0.3825, 0.5, 0.4, 0.5, 0.4, 0.75, 0.3825, 0.75, 0.3825, 0.75, 0.4, 0.75, 0.4, 1.0, 0.3825, 1.0, 0.469, 0.25, 0.5, 0.25, 0.5, 0.5, 0.469, 0.5, 0.4061, 0.25, 0.461, 0.25, 0.461, 0.5, 0.4061, 0.5, 0.4061, 0.5, 0.461, 0.5, 0.461, 0.75, 0.4061, 0.75, 0.4061, 0.0, 0.461, 0.0, 0.461, 0.25, 0.4061, 0.25, 0.469, 0.75, 0.5, 0.75, 0.5, 1.0, 0.469, 1.0, 0.4, 0.75, 0.4061, 0.75, 0.4061, 1.0, 0.4, 1.0, 0.469, 0.5, 0.5, 0.5, 0.5, 0.75, 0.469, 0.75, 0.469, 0.0, 0.5, 0.0, 0.5, 0.25, 0.469, 0.25, 0.469, 0.0, 0.469, 0.25, 0.465, 0.25, 0.465, 0.0, 0.465, 0.0, 0.465, 0.25, 0.461, 0.25, 0.461, 0.0, 0.469, 0.25, 0.469, 0.5, 0.465, 0.5, 0.465, 0.25, 0.465, 0.25, 0.465, 0.5, 0.461, 0.5, 0.461, 0.25, 0.469, 0.5, 0.469, 0.75, 0.465, 0.75, 0.465, 0.5, 0.465, 0.5, 0.465, 0.75, 0.461, 0.75, 0.461, 0.5, 0.469, 0.75, 0.469, 1.0, 0.465, 1.0, 0.465, 0.75, 0.465, 0.75, 0.465, 1.0, 0.461, 1.0, 0.461, 0.75, 0.4061, 0.75, 0.461, 0.75, 0.461, 1.0, 0.4061, 1.0, 0.4, 0.0, 0.4061, 0.0, 0.4061, 0.25, 0.4, 0.25, 0.4, 0.5, 0.4061, 0.5, 0.4061, 0.75, 0.4, 0.75, 0.4, 0.25, 0.4061, 0.25, 0.4061, 0.5, 0.4, 0.5, 0.3825, 0.75, 0.3825, 1.0, 0.3825, 1.0, 0.3825, 0.75, 0.3825, 0.25, 0.3825, 0.5, 0.3825, 0.5, 0.3825, 0.25, 0.3825, 0.5, 0.3825, 0.75, 0.3825, 0.75, 0.3825, 0.5, 0.3825, 0.0, 0.3825, 0.25, 0.3825, 0.25, 0.3825, 0.0, 0.125, 0.5, 0.375, 0.5, 0.375, 0.75, 0.125, 0.75, 0.375, 0.75, 0.3825, 0.75, 0.3825, 1.0, 0.375, 1.0, 0.375, 0.5, 0.3825, 0.5, 0.3825, 0.75, 0.375, 0.75, 0.375, 0.25, 0.3825, 0.25, 0.3825, 0.5, 0.375, 0.5, 0.375, 0.0, 0.3825, 0.0, 0.3825, 0.25, 0.375, 0.25])
me_cube_003.update()
me_cube_004 = bpy.data.meshes.new('Cube.004')
me_cube_004.from_pydata([(-1.0, -1.0, -0.8634), (1.0, -1.0, -0.8634), (1.0, 1.0, -0.8634), (-1.0, 1.0, -0.8634), (0.8, 0.8, -0.7902), (-0.8, 0.8, -0.7902), (-0.8, -0.8, -0.7902), (0.8, -0.8, -0.7902), (0.5407, -0.5407, 0.0), (0.72, -0.72, -0.8634), (-0.5407, 0.5407, 0.0), (-0.72, 0.72, -0.8634), (0.5407, 0.5407, 0.0), (0.72, 0.72, -0.8634), (-0.72, -0.72, -0.8634), (-0.5407, -0.5407, 0.0), (-0.8, -0.8, -0.4683), (-0.5407, -0.5407, -0.3115), (-0.72, -0.72, -0.42), (0.5407, 0.5407, -0.3115), (0.8, 0.8, -0.4683), (0.72, 0.72, -0.42), (-0.5407, 0.5407, -0.3115), (-0.8, 0.8, -0.4683), (-0.72, 0.72, -0.42), (0.5407, -0.5407, -0.3115), (0.8, -0.8, -0.4683), (0.72, -0.72, -0.42), (-1.0, -1.0, -1.41), (-1.0, 1.0, -1.41), (1.0, 1.0, -1.41), (1.0, -1.0, -1.41), (-1.2, 1.2, -1.5), (-1.2, -1.2, -1.5), (1.2, 1.2, -1.5), (1.2, -1.2, -1.5), (-1.2, 1.2, -1.41), (1.2, 1.2, -1.41), (1.2, -1.2, -1.41), (-1.2, -1.2, -1.41)], [], [(3, 0, 14, 11), (1, 2, 13, 9), (2, 3, 11, 13), (0, 1, 9, 14), (28, 0, 3, 29), (29, 3, 2, 30), (30, 2, 1, 31), (31, 1, 0, 28), (22, 10, 12, 19), (5, 23, 20, 4), (4, 20, 26, 7), (6, 16, 23, 5), (25, 8, 15, 17), (9, 7, 6, 14), (19, 12, 8, 25), (17, 15, 10, 22), (17, 22, 24, 18), (18, 24, 23, 16), (22, 19, 21, 24), (24, 21, 20, 23), (19, 25, 27, 21), (21, 27, 26, 20), (25, 17, 18, 27), (27, 18, 16, 26), (7, 26, 16, 6), (14, 6, 5, 11), (13, 4, 7, 9), (11, 5, 4, 13), (31, 28, 39, 38), (29, 30, 37, 36), (30, 31, 38, 37), (28, 29, 36, 39), (32, 34, 35, 33), (35, 38, 39, 33), (34, 37, 38, 35), (32, 36, 37, 34), (33, 39, 36, 32)])
_uv = me_cube_004.uv_layers.new(name='UVMap')
_uv.uv.foreach_set('vector', [0.4, 0.25, 0.4, 0.0, 0.4, 0.0, 0.4, 0.25, 0.4, 0.75, 0.4, 0.5, 0.4, 0.5, 0.4, 0.75, 0.4, 0.5, 0.4, 0.25, 0.4, 0.25, 0.4, 0.5, 0.4, 1.0, 0.4, 0.75, 0.4, 0.75, 0.4, 1.0, 0.3825, 0.0, 0.4, 0.0, 0.4, 0.25, 0.3825, 0.25, 0.3825, 0.25, 0.4, 0.25, 0.4, 0.5, 0.3825, 0.5, 0.3825, 0.5, 0.4, 0.5, 0.4, 0.75, 0.3825, 0.75, 0.3825, 0.75, 0.4, 0.75, 0.4, 1.0, 0.3825, 1.0, 0.469, 0.25, 0.5, 0.25, 0.5, 0.5, 0.469, 0.5, 0.4061, 0.25, 0.461, 0.25, 0.461, 0.5, 0.4061, 0.5, 0.4061, 0.5, 0.461, 0.5, 0.461, 0.75, 0.4061, 0.75, 0.4061, 0.0, 0.461, 0.0, 0.461, 0.25, 0.4061, 0.25, 0.469, 0.75, 0.5, 0.75, 0.5, 1.0, 0.469, 1.0, 0.4, 0.75, 0.4061, 0.75, 0.4061, 1.0, 0.4, 1.0, 0.469, 0.5, 0.5, 0.5, 0.5, 0.75, 0.469, 0.75, 0.469, 0.0, 0.5, 0.0, 0.5, 0.25, 0.469, 0.25, 0.469, 0.0, 0.469, 0.25, 0.465, 0.25, 0.465, 0.0, 0.465, 0.0, 0.465, 0.25, 0.461, 0.25, 0.461, 0.0, 0.469, 0.25, 0.469, 0.5, 0.465, 0.5, 0.465, 0.25, 0.465, 0.25, 0.465, 0.5, 0.461, 0.5, 0.461, 0.25, 0.469, 0.5, 0.469, 0.75, 0.465, 0.75, 0.465, 0.5, 0.465, 0.5, 0.465, 0.75, 0.461, 0.75, 0.461, 0.5, 0.469, 0.75, 0.469, 1.0, 0.465, 1.0, 0.465, 0.75, 0.465, 0.75, 0.465, 1.0, 0.461, 1.0, 0.461, 0.75, 0.4061, 0.75, 0.461, 0.75, 0.461, 1.0, 0.4061, 1.0, 0.4, 0.0, 0.4061, 0.0, 0.4061, 0.25, 0.4, 0.25, 0.4, 0.5, 0.4061, 0.5, 0.4061, 0.75, 0.4, 0.75, 0.4, 0.25, 0.4061, 0.25, 0.4061, 0.5, 0.4, 0.5, 0.3825, 0.75, 0.3825, 1.0, 0.3825, 1.0, 0.3825, 0.75, 0.3825, 0.25, 0.3825, 0.5, 0.3825, 0.5, 0.3825, 0.25, 0.3825, 0.5, 0.3825, 0.75, 0.3825, 0.75, 0.3825, 0.5, 0.3825, 0.0, 0.3825, 0.25, 0.3825, 0.25, 0.3825, 0.0, 0.125, 0.5, 0.375, 0.5, 0.375, 0.75, 0.125, 0.75, 0.375, 0.75, 0.3825, 0.75, 0.3825, 1.0, 0.375, 1.0, 0.375, 0.5, 0.3825, 0.5, 0.3825, 0.75, 0.375, 0.75, 0.375, 0.25, 0.3825, 0.25, 0.3825, 0.5, 0.375, 0.5, 0.375, 0.0, 0.3825, 0.0, 0.3825, 0.25, 0.375, 0.25])
me_cube_004.update()

# ---- objects
ob_light = bpy.data.objects.new('Light', light_light)
ob_camera = bpy.data.objects.new('Camera', cam_camera)
ob_barrel = bpy.data.objects.new('Barrel', me_cylinder_001)
ob_crate = bpy.data.objects.new('Crate', me_cube_001)
ob_pillar_default = bpy.data.objects.new('Pillar Default', me_cube_002)
ob_pillar_condensed = bpy.data.objects.new('Pillar Condensed', me_cube_003)
ob_pillar_small = bpy.data.objects.new('PIllar Small', me_cube_004)

# ---- transforms, parenting, visibility, modifiers, constraints
ob_light.location = (4.076, 1.005, 5.904)
ob_light.rotation_euler = (0.6503, 0.05522, 1.866)
ob_light.lock_rotations_4d = False
ob_light.empty_display_type = 'ARROWS'
ob_light.color = (0.0, 0.0, 0.0, 0.0)
ob_light.lineart.crease_threshold = 0.0
ob_camera.location = (7.359, -6.926, 4.958)
ob_camera.rotation_euler = (1.109, 0.0, 0.8149)
ob_camera.lock_rotations_4d = False
ob_camera.empty_display_type = 'ARROWS'
ob_camera.color = (0.0, 0.0, 0.0, 0.0)
ob_camera.display_type = 'WIRE'
ob_camera.lineart.crease_threshold = 0.0
ob_barrel.location = (0.0, 0.0, 0.6)
ob_crate.location = (0.0, 0.0, 1.0)
ob_pillar_default.location = (0.0, 0.0, 1.5)
ob_pillar_default.scale = (0.42, 0.42, 1.0)
_m = ob_pillar_default.modifiers.new('Mirror', 'MIRROR')
_m.use_axis = (False, False, True)
_m.use_clip = True
ob_pillar_condensed.location = (0.0, 2.0, 1.5)
ob_pillar_condensed.scale = (0.42, 0.42, 1.0)
_m = ob_pillar_condensed.modifiers.new('Mirror', 'MIRROR')
_m.use_axis = (False, False, True)
_m.use_clip = True
ob_pillar_small.location = (0.0, 4.0, 1.5)
ob_pillar_small.scale = (0.42, 0.42, 1.0)
_m = ob_pillar_small.modifiers.new('Mirror', 'MIRROR')
_m.use_axis = (False, False, True)
_m.use_clip = True

# ---- collection membership
col_collection.objects.link(ob_light)
col_collection.objects.link(ob_camera)
col_collection.objects.link(ob_barrel)
col_collection.objects.link(ob_crate)
col_collection.objects.link(ob_pillar_default)
col_collection.objects.link(ob_pillar_condensed)
col_collection.objects.link(ob_pillar_small)

# ---- scene / render settings (as saved in the file)
scene.camera = ob_camera
scene.frame_start = 1; scene.frame_end = 250; scene.frame_set(1)
scene.render.engine = 'BLENDER_EEVEE_NEXT'
scene.cycles.sampling_pattern = 'TABULATED_SOBOL'
scene.cycles.use_light_tree = False
scene.view_settings.view_transform = 'Filmic'
bpy.context.view_layer.update()
